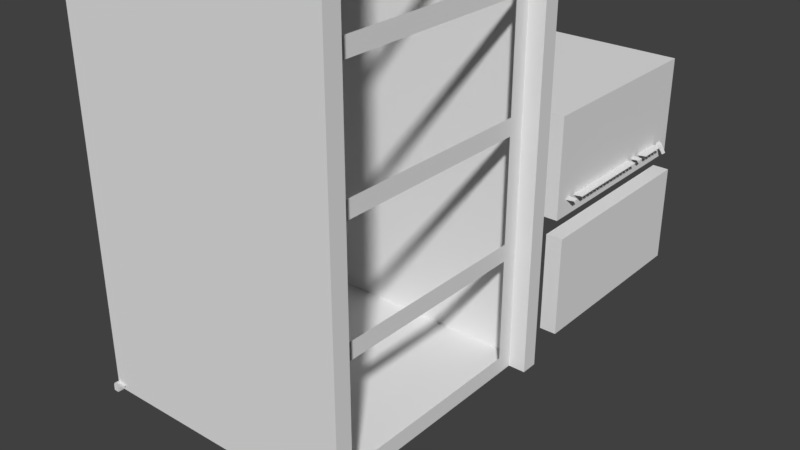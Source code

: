 # Source: mainframe.blend  (saved by Blender 2.79.0; exported with 4.5.12 LTS)
import bpy
from mathutils import Matrix  # noqa: F401  (used for matrix-valued properties, if any)

bpy.ops.wm.read_factory_settings(use_empty=True)
scene = bpy.context.scene
scene.name = 'Scene'

# ---- collections
col_collection_1 = bpy.data.collections.new('Collection 1'); scene.collection.children.link(col_collection_1)

# ---- materials (node trees are filled in below, after node groups)
mat_material = bpy.data.materials.new('Material')
mat_material.alpha_threshold = 0.0
mat_material.use_transparent_shadow = False
mat_material.roughness = 0.5
mat_material.line_color = (0.0, 0.0, 0.0, 1.0)

# ---- material node trees

# ---- world
world_world = bpy.data.worlds.new('World'); scene.world = world_world
world_world.color = (0.05088, 0.05088, 0.05088)
world_world.use_sun_shadow = False
world_world.sun_shadow_jitter_overblur = 0.0
world_world.cycles.sampling_method = 'MANUAL'

# ---- meshes
me_cube_003 = bpy.data.meshes.new('Cube.003')
me_cube_003.from_pydata([(-0.2217, 0.1789, -0.2636), (0.08487, 0.1789, -0.2636), (0.08487, -0.179, -0.2636), (-0.2217, -0.179, -0.2636), (0.08486, -0.179, 0.2318), (0.08486, 0.1789, 0.2318), (0.08486, 0.1789, 0.3291), (0.08486, -0.179, 0.3291), (0.613, 0.1365, 0.3291), (0.613, 0.1365, 0.2778), (0.613, -0.1363, 0.3291), (0.613, -0.1363, 0.2778), (-0.2217, 0.1789, 0.03255), (0.08469, 0.1789, 0.3291), (-0.2113, 0.1789, 0.1093), (-0.1807, 0.1789, 0.1808), (-0.132, 0.1789, 0.2422), (-0.06853, 0.1789, 0.2893), (0.005377, 0.1789, 0.319), (0.08469, -0.179, 0.3291), (-0.2217, -0.179, 0.03255), (0.005377, -0.179, 0.319), (-0.06853, -0.179, 0.2893), (-0.132, -0.179, 0.2422), (-0.1807, -0.179, 0.1808), (-0.2113, -0.179, 0.1093)], [], [(3, 0, 1, 2), (3, 2, 4, 7, 19, 21, 22, 23, 24, 25, 20), (5, 4, 2, 1), (13, 19, 7, 6), (9, 8, 10, 11), (5, 9, 11, 4), (7, 10, 8, 6), (4, 11, 10, 7), (5, 6, 8, 9), (0, 3, 20, 12), (12, 20, 25, 14), (14, 25, 24, 15), (15, 24, 23, 16), (16, 23, 22, 17), (17, 22, 21, 18), (18, 21, 19, 13), (12, 14, 15, 16, 17, 18, 13, 6, 5, 1, 0)])
_uv = me_cube_003.uv_layers.new(name='UVMap')
_uv.uv.foreach_set('vector', [1.0, 0.7188, 1.0, 0.8594, 0.8906, 0.8594, 0.8906, 0.7188, 0.007605, 0.7007, 0.05218, 0.5742, 0.2326, 0.6747, 0.2656, 0.7188, 0.2583, 0.7188, 0.232, 0.7254, 0.2058, 0.7312, 0.1828, 0.7342, 0.1598, 0.7335, 0.1352, 0.7291, 0.1072, 0.72, 0.6875, 0.8594, 0.6875, 0.7188, 0.8906, 0.7188, 0.8906, 0.8594, 0.2583, 0.8514, 0.2583, 0.7188, 0.2656, 0.7188, 0.2656, 0.8594, 0.4844, 0.8594, 0.4688, 0.8594, 0.4688, 0.7188, 0.4844, 0.7188, 0.6875, 0.8594, 0.4844, 0.8594, 0.4844, 0.7188, 0.6875, 0.7188, 0.2656, 0.7188, 0.4688, 0.7188, 0.4688, 0.8594, 0.2656, 0.8594, 0.2812, 0.6875, 0.4688, 0.6875, 0.4688, 0.7188, 0.2656, 0.7188, 0.2812, 0.8906, 0.2656, 0.8594, 0.4688, 0.8594, 0.4688, 0.8906, 6.519e-05, 0.8649, 0.007605, 0.7007, 0.1072, 0.72, 0.107, 0.8462, 0.107, 0.8462, 0.1072, 0.72, 0.1352, 0.7291, 0.1338, 0.8376, 0.1338, 0.8376, 0.1352, 0.7291, 0.1598, 0.7335, 0.158, 0.8335, 0.158, 0.8335, 0.1598, 0.7335, 0.1828, 0.7342, 0.1809, 0.8331, 0.1809, 0.8331, 0.1828, 0.7342, 0.2058, 0.7312, 0.2041, 0.8363, 0.2041, 0.8363, 0.2058, 0.7312, 0.232, 0.7254, 0.2309, 0.8447, 0.2309, 0.8447, 0.232, 0.7254, 0.2583, 0.7188, 0.2583, 0.8514, 0.107, 0.8462, 0.1338, 0.8376, 0.158, 0.8335, 0.1809, 0.8331, 0.2041, 0.8363, 0.2309, 0.8447, 0.2583, 0.8514, 0.2656, 0.8594, 0.2311, 0.8967, 0.04316, 0.9993, 6.519e-05, 0.8649])
me_cube_003.use_remesh_preserve_volume = False
me_cube_003.use_remesh_preserve_attributes = False
me_cube_003.use_mirror_vertex_groups = False
me_cube_003.update()
me_cube_002 = bpy.data.meshes.new('Cube.002')
me_cube_002.from_pydata([(-1.0, 1.01, 0.3974), (-0.6934, 1.01, 0.3974), (-0.6934, 0.6523, 0.3974), (-1.0, 0.6523, 0.3974), (-0.6934, 0.6523, 0.8928), (-0.6934, 1.01, 0.8928), (-0.6934, 1.01, 0.9901), (-0.6934, 0.6523, 0.9901), (-0.1652, 0.9678, 0.9901), (-0.1652, 0.9678, 0.9388), (-0.1652, 0.695, 0.9901), (-0.1652, 0.695, 0.9388), (-1.0, 1.01, 0.6936), (-0.6936, 1.01, 0.9901), (-0.9896, 1.01, 0.7703), (-0.9589, 1.01, 0.8418), (-0.9102, 1.01, 0.9032), (-0.8468, 1.01, 0.9504), (-0.7729, 1.01, 0.98), (-0.6936, 0.6523, 0.9901), (-1.0, 0.6523, 0.6936), (-0.7729, 0.6523, 0.98), (-0.8468, 0.6523, 0.9504), (-0.9102, 0.6523, 0.9032), (-0.9589, 0.6523, 0.8418), (-0.9896, 0.6523, 0.7703), (-1.0, 1.796, 0.3974), (-0.6934, 1.796, 0.3974), (-0.6934, 1.438, 0.3974), (-1.0, 1.438, 0.3974), (-0.6934, 1.438, 0.8928), (-0.6934, 1.796, 0.8928), (-0.6934, 1.796, 0.9901), (-0.6934, 1.438, 0.9901), (-0.1652, 1.753, 0.9901), (-0.1652, 1.753, 0.9388), (-0.1652, 1.481, 0.9901), (-0.1652, 1.481, 0.9388), (-1.0, 1.796, 0.6936), (-0.6936, 1.796, 0.9901), (-0.9896, 1.796, 0.7703), (-0.9589, 1.796, 0.8418), (-0.9102, 1.796, 0.9032), (-0.8468, 1.796, 0.9504), (-0.7729, 1.796, 0.98), (-0.6936, 1.438, 0.9901), (-1.0, 1.438, 0.6936), (-0.7729, 1.438, 0.98), (-0.8468, 1.438, 0.9504), (-0.9102, 1.438, 0.9032), (-0.9589, 1.438, 0.8418), (-0.9896, 1.438, 0.7703), (-1.0, 2.162, 0.3974), (-0.6934, 2.162, 0.3974), (-0.6934, 1.804, 0.3974), (-1.0, 1.804, 0.3974), (-0.6934, 1.804, 0.8928), (-0.6934, 2.162, 0.8928), (-0.6934, 2.162, 0.9901), (-0.6934, 1.804, 0.9901), (-0.1652, 2.12, 0.9901), (-0.1652, 2.12, 0.9388), (-0.1652, 1.847, 0.9901), (-0.1652, 1.847, 0.9388), (-1.0, 2.162, 0.6936), (-0.6936, 2.162, 0.9901), (-0.9896, 2.162, 0.7703), (-0.9589, 2.162, 0.8418), (-0.9102, 2.162, 0.9032), (-0.8468, 2.162, 0.9504), (-0.7729, 2.162, 0.98), (-0.6936, 1.804, 0.9901), (-1.0, 1.804, 0.6936), (-0.7729, 1.804, 0.98), (-0.8468, 1.804, 0.9504), (-0.9102, 1.804, 0.9032), (-0.9589, 1.804, 0.8418), (-0.9896, 1.804, 0.7703), (-1.0, 2.527, 0.3974), (-0.6934, 2.527, 0.3974), (-0.6934, 2.169, 0.3974), (-1.0, 2.169, 0.3974), (-0.6934, 2.169, 0.8928), (-0.6934, 2.527, 0.8928), (-0.6934, 2.527, 0.9901), (-0.6934, 2.169, 0.9901), (-0.1652, 2.484, 0.9901), (-0.1652, 2.484, 0.9388), (-0.1652, 2.211, 0.9901), (-0.1652, 2.211, 0.9388), (-1.0, 2.527, 0.6936), (-0.6936, 2.527, 0.9901), (-0.9896, 2.527, 0.7703), (-0.9589, 2.527, 0.8418), (-0.9102, 2.527, 0.9032), (-0.8468, 2.527, 0.9504), (-0.7729, 2.527, 0.98), (-0.6936, 2.169, 0.9901), (-1.0, 2.169, 0.6936), (-0.7729, 2.169, 0.98), (-0.8468, 2.169, 0.9504), (-0.9102, 2.169, 0.9032), (-0.9589, 2.169, 0.8418), (-0.9896, 2.169, 0.7703), (-1.0, 2.884, 0.3974), (-0.6934, 2.884, 0.3974), (-0.6934, 2.526, 0.3974), (-1.0, 2.526, 0.3974), (-0.6934, 2.526, 0.8928), (-0.6934, 2.884, 0.8928), (-0.6934, 2.884, 0.9901), (-0.6934, 2.526, 0.9901), (-0.1652, 2.842, 0.9901), (-0.1652, 2.842, 0.9388), (-0.1652, 2.569, 0.9901), (-0.1652, 2.569, 0.9388), (-1.0, 2.884, 0.6936), (-0.6936, 2.884, 0.9901), (-0.9896, 2.884, 0.7703), (-0.9589, 2.884, 0.8418), (-0.9102, 2.884, 0.9032), (-0.8468, 2.884, 0.9504), (-0.7729, 2.884, 0.98), (-0.6936, 2.526, 0.9901), (-1.0, 2.526, 0.6936), (-0.7729, 2.526, 0.98), (-0.8468, 2.526, 0.9504), (-0.9102, 2.526, 0.9032), (-0.9589, 2.526, 0.8418), (-0.9896, 2.526, 0.7703), (-1.0, 3.249, 0.3974), (-0.6934, 3.249, 0.3974), (-0.6934, 2.891, 0.3974), (-1.0, 2.891, 0.3974), (-0.6934, 2.891, 0.8928), (-0.6934, 3.249, 0.8928), (-0.6934, 3.249, 0.9901), (-0.6934, 2.891, 0.9901), (-0.1652, 3.206, 0.9901), (-0.1652, 3.206, 0.9388), (-0.1652, 2.933, 0.9901), (-0.1652, 2.933, 0.9388), (-1.0, 3.249, 0.6936), (-0.6936, 3.249, 0.9901), (-0.9896, 3.249, 0.7703), (-0.9589, 3.249, 0.8418), (-0.9102, 3.249, 0.9032), (-0.8468, 3.249, 0.9504), (-0.7729, 3.249, 0.98), (-0.6936, 2.891, 0.9901), (-1.0, 2.891, 0.6936), (-0.7729, 2.891, 0.98), (-0.8468, 2.891, 0.9504), (-0.9102, 2.891, 0.9032), (-0.9589, 2.891, 0.8418), (-0.9896, 2.891, 0.7703), (-1.0, 3.611, 0.3974), (-0.6934, 3.611, 0.3974), (-0.6934, 3.253, 0.3974), (-1.0, 3.253, 0.3974), (-0.6934, 3.253, 0.8928), (-0.6934, 3.611, 0.8928), (-0.6934, 3.611, 0.9901), (-0.6934, 3.253, 0.9901), (-0.1652, 3.568, 0.9901), (-0.1652, 3.568, 0.9388), (-0.1652, 3.296, 0.9901), (-0.1652, 3.296, 0.9388), (-1.0, 3.611, 0.6936), (-0.6936, 3.611, 0.9901), (-0.9896, 3.611, 0.7703), (-0.9589, 3.611, 0.8418), (-0.9102, 3.611, 0.9032), (-0.8468, 3.611, 0.9504), (-0.7729, 3.611, 0.98), (-0.6936, 3.253, 0.9901), (-1.0, 3.253, 0.6936), (-0.7729, 3.253, 0.98), (-0.8468, 3.253, 0.9504), (-0.9102, 3.253, 0.9032), (-0.9589, 3.253, 0.8418), (-0.9896, 3.253, 0.7703), (-1.0, 3.975, 0.3974), (-0.6934, 3.975, 0.3974), (-0.6934, 3.617, 0.3974), (-1.0, 3.617, 0.3974), (-0.6934, 3.617, 0.8928), (-0.6934, 3.975, 0.8928), (-0.6934, 3.975, 0.9901), (-0.6934, 3.617, 0.9901), (-0.1652, 3.933, 0.9901), (-0.1652, 3.933, 0.9388), (-0.1652, 3.66, 0.9901), (-0.1652, 3.66, 0.9388), (-1.0, 3.975, 0.6936), (-0.6936, 3.975, 0.9901), (-0.9896, 3.975, 0.7703), (-0.9589, 3.975, 0.8418), (-0.9102, 3.975, 0.9032), (-0.8468, 3.975, 0.9504), (-0.7729, 3.975, 0.98), (-0.6936, 3.617, 0.9901), (-1.0, 3.617, 0.6936), (-0.7729, 3.617, 0.98), (-0.8468, 3.617, 0.9504), (-0.9102, 3.617, 0.9032), (-0.9589, 3.617, 0.8418), (-0.9896, 3.617, 0.7703), (-1.0, 4.337, 0.3974), (-0.6934, 4.337, 0.3974), (-0.6934, 3.979, 0.3974), (-1.0, 3.979, 0.3974), (-0.6934, 3.979, 0.8928), (-0.6934, 4.337, 0.8928), (-0.6934, 4.337, 0.9901), (-0.6934, 3.979, 0.9901), (-0.1652, 4.295, 0.9901), (-0.1652, 4.295, 0.9388), (-0.1652, 4.022, 0.9901), (-0.1652, 4.022, 0.9388), (-1.0, 4.337, 0.6936), (-0.6936, 4.337, 0.9901), (-0.9896, 4.337, 0.7703), (-0.9589, 4.337, 0.8418), (-0.9102, 4.337, 0.9032), (-0.8468, 4.337, 0.9504), (-0.7729, 4.337, 0.98), (-0.6936, 3.979, 0.9901), (-1.0, 3.979, 0.6936), (-0.7729, 3.979, 0.98), (-0.8468, 3.979, 0.9504), (-0.9102, 3.979, 0.9032), (-0.9589, 3.979, 0.8418), (-0.9896, 3.979, 0.7703), (-1.0, 4.699, 0.3974), (-0.6934, 4.699, 0.3974), (-0.6934, 4.342, 0.3974), (-1.0, 4.342, 0.3974), (-0.6934, 4.342, 0.8928), (-0.6934, 4.699, 0.8928), (-0.6934, 4.699, 0.9901), (-0.6934, 4.342, 0.9901), (-0.1652, 4.657, 0.9901), (-0.1652, 4.657, 0.9388), (-0.1652, 4.384, 0.9901), (-0.1652, 4.384, 0.9388), (-1.0, 4.699, 0.6936), (-0.6936, 4.699, 0.9901), (-0.9896, 4.699, 0.7703), (-0.9589, 4.699, 0.8418), (-0.9102, 4.699, 0.9032), (-0.8468, 4.699, 0.9504), (-0.7729, 4.699, 0.98), (-0.6936, 4.342, 0.9901), (-1.0, 4.342, 0.6936), (-0.7729, 4.342, 0.98), (-0.8468, 4.342, 0.9504), (-0.9102, 4.342, 0.9032), (-0.9589, 4.342, 0.8418), (-0.9896, 4.342, 0.7703), (-1.0, 5.062, 0.3974), (-0.6934, 5.062, 0.3974), (-0.6934, 4.704, 0.3974), (-1.0, 4.704, 0.3974), (-0.6934, 4.704, 0.8928), (-0.6934, 5.062, 0.8928), (-0.6934, 5.062, 0.9901), (-0.6934, 4.704, 0.9901), (-0.1652, 5.019, 0.9901), (-0.1652, 5.019, 0.9388), (-0.1652, 4.746, 0.9901), (-0.1652, 4.746, 0.9388), (-1.0, 5.062, 0.6936), (-0.6936, 5.062, 0.9901), (-0.9896, 5.062, 0.7703), (-0.9589, 5.062, 0.8418), (-0.9102, 5.062, 0.9032), (-0.8468, 5.062, 0.9504), (-0.7729, 5.062, 0.98), (-0.6936, 4.704, 0.9901), (-1.0, 4.704, 0.6936), (-0.7729, 4.704, 0.98), (-0.8468, 4.704, 0.9504), (-0.9102, 4.704, 0.9032), (-0.9589, 4.704, 0.8418), (-0.9896, 4.704, 0.7703), (-1.0, 5.424, 0.3974), (-0.6934, 5.424, 0.3974), (-0.6934, 5.066, 0.3974), (-1.0, 5.066, 0.3974), (-0.6934, 5.066, 0.8928), (-0.6934, 5.424, 0.8928), (-0.6934, 5.424, 0.9901), (-0.6934, 5.066, 0.9901), (-0.1652, 5.381, 0.9901), (-0.1652, 5.381, 0.9388), (-0.1652, 5.108, 0.9901), (-0.1652, 5.108, 0.9388), (-1.0, 5.424, 0.6936), (-0.6936, 5.424, 0.9901), (-0.9896, 5.424, 0.7703), (-0.9589, 5.424, 0.8418), (-0.9102, 5.424, 0.9032), (-0.8468, 5.424, 0.9504), (-0.7729, 5.424, 0.98), (-0.6936, 5.066, 0.9901), (-1.0, 5.066, 0.6936), (-0.7729, 5.066, 0.98), (-0.8468, 5.066, 0.9504), (-0.9102, 5.066, 0.9032), (-0.9589, 5.066, 0.8418), (-0.9896, 5.066, 0.7703), (-1.0, 5.786, 0.3974), (-0.6934, 5.786, 0.3974), (-0.6934, 5.428, 0.3974), (-1.0, 5.428, 0.3974), (-0.6934, 5.428, 0.8928), (-0.6934, 5.786, 0.8928), (-0.6934, 5.786, 0.9901), (-0.6934, 5.428, 0.9901), (-0.1652, 5.743, 0.9901), (-0.1652, 5.743, 0.9388), (-0.1652, 5.471, 0.9901), (-0.1652, 5.471, 0.9388), (-1.0, 5.786, 0.6936), (-0.6936, 5.786, 0.9901), (-0.9896, 5.786, 0.7703), (-0.9589, 5.786, 0.8418), (-0.9102, 5.786, 0.9032), (-0.8468, 5.786, 0.9504), (-0.7729, 5.786, 0.98), (-0.6936, 5.428, 0.9901), (-1.0, 5.428, 0.6936), (-0.7729, 5.428, 0.98), (-0.8468, 5.428, 0.9504), (-0.9102, 5.428, 0.9032), (-0.9589, 5.428, 0.8418), (-0.9896, 5.428, 0.7703), (-1.0, 6.148, 0.3974), (-0.6934, 6.148, 0.3974), (-0.6934, 5.79, 0.3974), (-1.0, 5.79, 0.3974), (-0.6934, 5.79, 0.8928), (-0.6934, 6.148, 0.8928), (-0.6934, 6.148, 0.9901), (-0.6934, 5.79, 0.9901), (-0.1652, 6.105, 0.9901), (-0.1652, 6.105, 0.9388), (-0.1652, 5.833, 0.9901), (-0.1652, 5.833, 0.9388), (-1.0, 6.148, 0.6936), (-0.6936, 6.148, 0.9901), (-0.9896, 6.148, 0.7703), (-0.9589, 6.148, 0.8418), (-0.9102, 6.148, 0.9032), (-0.8468, 6.148, 0.9504), (-0.7729, 6.148, 0.98), (-0.6936, 5.79, 0.9901), (-1.0, 5.79, 0.6936), (-0.7729, 5.79, 0.98), (-0.8468, 5.79, 0.9504), (-0.9102, 5.79, 0.9032), (-0.9589, 5.79, 0.8418), (-0.9896, 5.79, 0.7703), (-1.0, 6.512, 0.3974), (-0.6934, 6.512, 0.3974), (-0.6934, 6.154, 0.3974), (-1.0, 6.154, 0.3974), (-0.6934, 6.154, 0.8928), (-0.6934, 6.512, 0.8928), (-0.6934, 6.512, 0.9901), (-0.6934, 6.154, 0.9901), (-0.1652, 6.47, 0.9901), (-0.1652, 6.47, 0.9388), (-0.1652, 6.197, 0.9901), (-0.1652, 6.197, 0.9388), (-1.0, 6.512, 0.6936), (-0.6936, 6.512, 0.9901), (-0.9896, 6.512, 0.7703), (-0.9589, 6.512, 0.8418), (-0.9102, 6.512, 0.9032), (-0.8468, 6.512, 0.9504), (-0.7729, 6.512, 0.98), (-0.6936, 6.154, 0.9901), (-1.0, 6.154, 0.6936), (-0.7729, 6.154, 0.98), (-0.8468, 6.154, 0.9504), (-0.9102, 6.154, 0.9032), (-0.9589, 6.154, 0.8418), (-0.9896, 6.154, 0.7703), (-1.0, 6.877, 0.3974), (-0.6934, 6.877, 0.3974), (-0.6934, 6.519, 0.3974), (-1.0, 6.519, 0.3974), (-0.6934, 6.519, 0.8928), (-0.6934, 6.877, 0.8928), (-0.6934, 6.877, 0.9901), (-0.6934, 6.519, 0.9901), (-0.1652, 6.834, 0.9901), (-0.1652, 6.834, 0.9388), (-0.1652, 6.561, 0.9901), (-0.1652, 6.561, 0.9388), (-1.0, 6.877, 0.6936), (-0.6936, 6.877, 0.9901), (-0.9896, 6.877, 0.7703), (-0.9589, 6.877, 0.8418), (-0.9102, 6.877, 0.9032), (-0.8468, 6.877, 0.9504), (-0.7729, 6.877, 0.98), (-0.6936, 6.519, 0.9901), (-1.0, 6.519, 0.6936), (-0.7729, 6.519, 0.98), (-0.8468, 6.519, 0.9504), (-0.9102, 6.519, 0.9032), (-0.9589, 6.519, 0.8418), (-0.9896, 6.519, 0.7703), (-1.0, 7.239, 0.3974), (-0.6934, 7.239, 0.3974), (-0.6934, 6.881, 0.3974), (-1.0, 6.881, 0.3974), (-0.6934, 6.881, 0.8928), (-0.6934, 7.239, 0.8928), (-0.6934, 7.239, 0.9901), (-0.6934, 6.881, 0.9901), (-0.1652, 7.196, 0.9901), (-0.1652, 7.196, 0.9388), (-0.1652, 6.924, 0.9901), (-0.1652, 6.924, 0.9388), (-1.0, 7.239, 0.6936), (-0.6936, 7.239, 0.9901), (-0.9896, 7.239, 0.7703), (-0.9589, 7.239, 0.8418), (-0.9102, 7.239, 0.9032), (-0.8468, 7.239, 0.9504), (-0.7729, 7.239, 0.98), (-0.6936, 6.881, 0.9901), (-1.0, 6.881, 0.6936), (-0.7729, 6.881, 0.98), (-0.8468, 6.881, 0.9504), (-0.9102, 6.881, 0.9032), (-0.9589, 6.881, 0.8418), (-0.9896, 6.881, 0.7703), (-1.0, 8.023, 0.3974), (-0.6934, 8.023, 0.3974), (-0.6934, 7.665, 0.3974), (-1.0, 7.665, 0.3974), (-0.6934, 7.665, 0.8928), (-0.6934, 8.023, 0.8928), (-0.6934, 8.023, 0.9901), (-0.6934, 7.665, 0.9901), (-0.1652, 7.981, 0.9901), (-0.1652, 7.981, 0.9388), (-0.1652, 7.708, 0.9901), (-0.1652, 7.708, 0.9388), (-1.0, 8.023, 0.6936), (-0.6936, 8.023, 0.9901), (-0.9896, 8.023, 0.7703), (-0.9589, 8.023, 0.8418), (-0.9102, 8.023, 0.9032), (-0.8468, 8.023, 0.9504), (-0.7729, 8.023, 0.98), (-0.6936, 7.665, 0.9901), (-1.0, 7.665, 0.6936), (-0.7729, 7.665, 0.98), (-0.8468, 7.665, 0.9504), (-0.9102, 7.665, 0.9032), (-0.9589, 7.665, 0.8418), (-0.9896, 7.665, 0.7703), (-1.0, 8.81, 0.3974), (-0.6934, 8.81, 0.3974), (-0.6934, 8.452, 0.3974), (-1.0, 8.452, 0.3974), (-0.6934, 8.452, 0.8928), (-0.6934, 8.81, 0.8928), (-0.6934, 8.81, 0.9901), (-0.6934, 8.452, 0.9901), (-0.1652, 8.768, 0.9901), (-0.1652, 8.768, 0.9388), (-0.1652, 8.495, 0.9901), (-0.1652, 8.495, 0.9388), (-1.0, 8.81, 0.6936), (-0.6936, 8.81, 0.9901), (-0.9896, 8.81, 0.7703), (-0.9589, 8.81, 0.8418), (-0.9102, 8.81, 0.9032), (-0.8468, 8.81, 0.9504), (-0.7729, 8.81, 0.98), (-0.6936, 8.452, 0.9901), (-1.0, 8.452, 0.6936), (-0.7729, 8.452, 0.98), (-0.8468, 8.452, 0.9504), (-0.9102, 8.452, 0.9032), (-0.9589, 8.452, 0.8418), (-0.9896, 8.452, 0.7703), (-1.0, 9.174, 0.3974), (-0.6934, 9.174, 0.3974), (-0.6934, 8.817, 0.3974), (-1.0, 8.817, 0.3974), (-0.6934, 8.817, 0.8928), (-0.6934, 9.174, 0.8928), (-0.6934, 9.174, 0.9901), (-0.6934, 8.817, 0.9901), (-0.1652, 9.132, 0.9901), (-0.1652, 9.132, 0.9388), (-0.1652, 8.859, 0.9901), (-0.1652, 8.859, 0.9388), (-1.0, 9.174, 0.6936), (-0.6936, 9.174, 0.9901), (-0.9896, 9.174, 0.7703), (-0.9589, 9.174, 0.8418), (-0.9102, 9.174, 0.9032), (-0.8468, 9.174, 0.9504), (-0.7729, 9.174, 0.98), (-0.6936, 8.817, 0.9901), (-1.0, 8.817, 0.6936), (-0.7729, 8.817, 0.98), (-0.8468, 8.817, 0.9504), (-0.9102, 8.817, 0.9032), (-0.9589, 8.817, 0.8418), (-0.9896, 8.817, 0.7703), (-1.0, 9.539, 0.3974), (-0.6934, 9.539, 0.3974), (-0.6934, 9.181, 0.3974), (-1.0, 9.181, 0.3974), (-0.6934, 9.181, 0.8928), (-0.6934, 9.539, 0.8928), (-0.6934, 9.539, 0.9901), (-0.6934, 9.181, 0.9901), (-0.1652, 9.496, 0.9901), (-0.1652, 9.496, 0.9388), (-0.1652, 9.224, 0.9901), (-0.1652, 9.224, 0.9388), (-1.0, 9.539, 0.6936), (-0.6936, 9.539, 0.9901), (-0.9896, 9.539, 0.7703), (-0.9589, 9.539, 0.8418), (-0.9102, 9.539, 0.9032), (-0.8468, 9.539, 0.9504), (-0.7729, 9.539, 0.98), (-0.6936, 9.181, 0.9901), (-1.0, 9.181, 0.6936), (-0.7729, 9.181, 0.98), (-0.8468, 9.181, 0.9504), (-0.9102, 9.181, 0.9032), (-0.9589, 9.181, 0.8418), (-0.9896, 9.181, 0.7703), (-1.0, 9.903, 0.3974), (-0.6934, 9.903, 0.3974), (-0.6934, 9.545, 0.3974), (-1.0, 9.545, 0.3974), (-0.6934, 9.545, 0.8928), (-0.6934, 9.903, 0.8928), (-0.6934, 9.903, 0.9901), (-0.6934, 9.545, 0.9901), (-0.1652, 9.861, 0.9901), (-0.1652, 9.861, 0.9388), (-0.1652, 9.588, 0.9901), (-0.1652, 9.588, 0.9388), (-1.0, 9.903, 0.6936), (-0.6936, 9.903, 0.9901), (-0.9896, 9.903, 0.7703), (-0.9589, 9.903, 0.8418), (-0.9102, 9.903, 0.9032), (-0.8468, 9.903, 0.9504), (-0.7729, 9.903, 0.98), (-0.6936, 9.545, 0.9901), (-1.0, 9.545, 0.6936), (-0.7729, 9.545, 0.98), (-0.8468, 9.545, 0.9504), (-0.9102, 9.545, 0.9032), (-0.9589, 9.545, 0.8418), (-0.9896, 9.545, 0.7703), (-1.0, 10.26, 0.3974), (-0.6934, 10.26, 0.3974), (-0.6934, 9.905, 0.3974), (-1.0, 9.905, 0.3974), (-0.6934, 9.905, 0.8928), (-0.6934, 10.26, 0.8928), (-0.6934, 10.26, 0.9901), (-0.6934, 9.905, 0.9901), (-0.1652, 10.22, 0.9901), (-0.1652, 10.22, 0.9388), (-0.1652, 9.948, 0.9901), (-0.1652, 9.948, 0.9388), (-1.0, 10.26, 0.6936), (-0.6936, 10.26, 0.9901), (-0.9896, 10.26, 0.7703), (-0.9589, 10.26, 0.8418), (-0.9102, 10.26, 0.9032), (-0.8468, 10.26, 0.9504), (-0.7729, 10.26, 0.98), (-0.6936, 9.905, 0.9901), (-1.0, 9.905, 0.6936), (-0.7729, 9.905, 0.98), (-0.8468, 9.905, 0.9504), (-0.9102, 9.905, 0.9032), (-0.9589, 9.905, 0.8418), (-0.9896, 9.905, 0.7703), (-1.151, 11.04, 0.7421), (-0.9895, 11.04, 0.4818), (-0.9895, 10.69, 0.4818), (-1.151, 10.69, 0.7421), (-0.5689, 10.69, 0.7435), (-0.5689, 11.04, 0.7435), (-0.4863, 11.04, 0.7949), (-0.4863, 10.69, 0.7949), (-0.2073, 11.0, 0.3464), (-0.2508, 11.0, 0.3193), (-0.2073, 10.73, 0.3464), (-0.2508, 10.73, 0.3193), (-0.9, 11.04, 0.8986), (-0.4864, 11.04, 0.795), (-0.8293, 11.04, 0.9303), (-0.7525, 11.04, 0.942), (-0.6746, 11.04, 0.9331), (-0.6011, 11.04, 0.9041), (-0.5369, 11.04, 0.857), (-0.4864, 10.69, 0.795), (-0.9, 10.69, 0.8986), (-0.5369, 10.69, 0.857), (-0.6011, 10.69, 0.9041), (-0.6746, 10.69, 0.9331), (-0.7525, 10.69, 0.942), (-0.8293, 10.69, 0.9303)], [], [(3, 0, 1, 2), (3, 2, 4, 7, 19, 21, 22, 23, 24, 25, 20), (5, 4, 2, 1), (13, 19, 7, 6), (9, 8, 10, 11), (5, 9, 11, 4), (7, 10, 8, 6), (4, 11, 10, 7), (5, 6, 8, 9), (0, 3, 20, 12), (12, 20, 25, 14), (14, 25, 24, 15), (15, 24, 23, 16), (16, 23, 22, 17), (17, 22, 21, 18), (18, 21, 19, 13), (12, 14, 15, 16, 17, 18, 13, 6, 5, 1, 0), (29, 26, 27, 28), (29, 28, 30, 33, 45, 47, 48, 49, 50, 51, 46), (31, 30, 28, 27), (39, 45, 33, 32), (35, 34, 36, 37), (31, 35, 37, 30), (33, 36, 34, 32), (30, 37, 36, 33), (31, 32, 34, 35), (26, 29, 46, 38), (38, 46, 51, 40), (40, 51, 50, 41), (41, 50, 49, 42), (42, 49, 48, 43), (43, 48, 47, 44), (44, 47, 45, 39), (38, 40, 41, 42, 43, 44, 39, 32, 31, 27, 26), (55, 52, 53, 54), (55, 54, 56, 59, 71, 73, 74, 75, 76, 77, 72), (57, 56, 54, 53), (65, 71, 59, 58), (61, 60, 62, 63), (57, 61, 63, 56), (59, 62, 60, 58), (56, 63, 62, 59), (57, 58, 60, 61), (52, 55, 72, 64), (64, 72, 77, 66), (66, 77, 76, 67), (67, 76, 75, 68), (68, 75, 74, 69), (69, 74, 73, 70), (70, 73, 71, 65), (64, 66, 67, 68, 69, 70, 65, 58, 57, 53, 52), (81, 78, 79, 80), (81, 80, 82, 85, 97, 99, 100, 101, 102, 103, 98), (83, 82, 80, 79), (91, 97, 85, 84), (87, 86, 88, 89), (83, 87, 89, 82), (85, 88, 86, 84), (82, 89, 88, 85), (83, 84, 86, 87), (78, 81, 98, 90), (90, 98, 103, 92), (92, 103, 102, 93), (93, 102, 101, 94), (94, 101, 100, 95), (95, 100, 99, 96), (96, 99, 97, 91), (90, 92, 93, 94, 95, 96, 91, 84, 83, 79, 78), (107, 104, 105, 106), (107, 106, 108, 111, 123, 125, 126, 127, 128, 129, 124), (109, 108, 106, 105), (117, 123, 111, 110), (113, 112, 114, 115), (109, 113, 115, 108), (111, 114, 112, 110), (108, 115, 114, 111), (109, 110, 112, 113), (104, 107, 124, 116), (116, 124, 129, 118), (118, 129, 128, 119), (119, 128, 127, 120), (120, 127, 126, 121), (121, 126, 125, 122), (122, 125, 123, 117), (116, 118, 119, 120, 121, 122, 117, 110, 109, 105, 104), (133, 130, 131, 132), (133, 132, 134, 137, 149, 151, 152, 153, 154, 155, 150), (135, 134, 132, 131), (143, 149, 137, 136), (139, 138, 140, 141), (135, 139, 141, 134), (137, 140, 138, 136), (134, 141, 140, 137), (135, 136, 138, 139), (130, 133, 150, 142), (142, 150, 155, 144), (144, 155, 154, 145), (145, 154, 153, 146), (146, 153, 152, 147), (147, 152, 151, 148), (148, 151, 149, 143), (142, 144, 145, 146, 147, 148, 143, 136, 135, 131, 130), (159, 156, 157, 158), (159, 158, 160, 163, 175, 177, 178, 179, 180, 181, 176), (161, 160, 158, 157), (169, 175, 163, 162), (165, 164, 166, 167), (161, 165, 167, 160), (163, 166, 164, 162), (160, 167, 166, 163), (161, 162, 164, 165), (156, 159, 176, 168), (168, 176, 181, 170), (170, 181, 180, 171), (171, 180, 179, 172), (172, 179, 178, 173), (173, 178, 177, 174), (174, 177, 175, 169), (168, 170, 171, 172, 173, 174, 169, 162, 161, 157, 156), (185, 182, 183, 184), (185, 184, 186, 189, 201, 203, 204, 205, 206, 207, 202), (187, 186, 184, 183), (195, 201, 189, 188), (191, 190, 192, 193), (187, 191, 193, 186), (189, 192, 190, 188), (186, 193, 192, 189), (187, 188, 190, 191), (182, 185, 202, 194), (194, 202, 207, 196), (196, 207, 206, 197), (197, 206, 205, 198), (198, 205, 204, 199), (199, 204, 203, 200), (200, 203, 201, 195), (194, 196, 197, 198, 199, 200, 195, 188, 187, 183, 182), (211, 208, 209, 210), (211, 210, 212, 215, 227, 229, 230, 231, 232, 233, 228), (213, 212, 210, 209), (221, 227, 215, 214), (217, 216, 218, 219), (213, 217, 219, 212), (215, 218, 216, 214), (212, 219, 218, 215), (213, 214, 216, 217), (208, 211, 228, 220), (220, 228, 233, 222), (222, 233, 232, 223), (223, 232, 231, 224), (224, 231, 230, 225), (225, 230, 229, 226), (226, 229, 227, 221), (220, 222, 223, 224, 225, 226, 221, 214, 213, 209, 208), (237, 234, 235, 236), (237, 236, 238, 241, 253, 255, 256, 257, 258, 259, 254), (239, 238, 236, 235), (247, 253, 241, 240), (243, 242, 244, 245), (239, 243, 245, 238), (241, 244, 242, 240), (238, 245, 244, 241), (239, 240, 242, 243), (234, 237, 254, 246), (246, 254, 259, 248), (248, 259, 258, 249), (249, 258, 257, 250), (250, 257, 256, 251), (251, 256, 255, 252), (252, 255, 253, 247), (246, 248, 249, 250, 251, 252, 247, 240, 239, 235, 234), (263, 260, 261, 262), (263, 262, 264, 267, 279, 281, 282, 283, 284, 285, 280), (265, 264, 262, 261), (273, 279, 267, 266), (269, 268, 270, 271), (265, 269, 271, 264), (267, 270, 268, 266), (264, 271, 270, 267), (265, 266, 268, 269), (260, 263, 280, 272), (272, 280, 285, 274), (274, 285, 284, 275), (275, 284, 283, 276), (276, 283, 282, 277), (277, 282, 281, 278), (278, 281, 279, 273), (272, 274, 275, 276, 277, 278, 273, 266, 265, 261, 260), (289, 286, 287, 288), (289, 288, 290, 293, 305, 307, 308, 309, 310, 311, 306), (291, 290, 288, 287), (299, 305, 293, 292), (295, 294, 296, 297), (291, 295, 297, 290), (293, 296, 294, 292), (290, 297, 296, 293), (291, 292, 294, 295), (286, 289, 306, 298), (298, 306, 311, 300), (300, 311, 310, 301), (301, 310, 309, 302), (302, 309, 308, 303), (303, 308, 307, 304), (304, 307, 305, 299), (298, 300, 301, 302, 303, 304, 299, 292, 291, 287, 286), (315, 312, 313, 314), (315, 314, 316, 319, 331, 333, 334, 335, 336, 337, 332), (317, 316, 314, 313), (325, 331, 319, 318), (321, 320, 322, 323), (317, 321, 323, 316), (319, 322, 320, 318), (316, 323, 322, 319), (317, 318, 320, 321), (312, 315, 332, 324), (324, 332, 337, 326), (326, 337, 336, 327), (327, 336, 335, 328), (328, 335, 334, 329), (329, 334, 333, 330), (330, 333, 331, 325), (324, 326, 327, 328, 329, 330, 325, 318, 317, 313, 312), (341, 338, 339, 340), (341, 340, 342, 345, 357, 359, 360, 361, 362, 363, 358), (343, 342, 340, 339), (351, 357, 345, 344), (347, 346, 348, 349), (343, 347, 349, 342), (345, 348, 346, 344), (342, 349, 348, 345), (343, 344, 346, 347), (338, 341, 358, 350), (350, 358, 363, 352), (352, 363, 362, 353), (353, 362, 361, 354), (354, 361, 360, 355), (355, 360, 359, 356), (356, 359, 357, 351), (350, 352, 353, 354, 355, 356, 351, 344, 343, 339, 338), (367, 364, 365, 366), (367, 366, 368, 371, 383, 385, 386, 387, 388, 389, 384), (369, 368, 366, 365), (377, 383, 371, 370), (373, 372, 374, 375), (369, 373, 375, 368), (371, 374, 372, 370), (368, 375, 374, 371), (369, 370, 372, 373), (364, 367, 384, 376), (376, 384, 389, 378), (378, 389, 388, 379), (379, 388, 387, 380), (380, 387, 386, 381), (381, 386, 385, 382), (382, 385, 383, 377), (376, 378, 379, 380, 381, 382, 377, 370, 369, 365, 364), (393, 390, 391, 392), (393, 392, 394, 397, 409, 411, 412, 413, 414, 415, 410), (395, 394, 392, 391), (403, 409, 397, 396), (399, 398, 400, 401), (395, 399, 401, 394), (397, 400, 398, 396), (394, 401, 400, 397), (395, 396, 398, 399), (390, 393, 410, 402), (402, 410, 415, 404), (404, 415, 414, 405), (405, 414, 413, 406), (406, 413, 412, 407), (407, 412, 411, 408), (408, 411, 409, 403), (402, 404, 405, 406, 407, 408, 403, 396, 395, 391, 390), (419, 416, 417, 418), (419, 418, 420, 423, 435, 437, 438, 439, 440, 441, 436), (421, 420, 418, 417), (429, 435, 423, 422), (425, 424, 426, 427), (421, 425, 427, 420), (423, 426, 424, 422), (420, 427, 426, 423), (421, 422, 424, 425), (416, 419, 436, 428), (428, 436, 441, 430), (430, 441, 440, 431), (431, 440, 439, 432), (432, 439, 438, 433), (433, 438, 437, 434), (434, 437, 435, 429), (428, 430, 431, 432, 433, 434, 429, 422, 421, 417, 416), (445, 442, 443, 444), (445, 444, 446, 449, 461, 463, 464, 465, 466, 467, 462), (447, 446, 444, 443), (455, 461, 449, 448), (451, 450, 452, 453), (447, 451, 453, 446), (449, 452, 450, 448), (446, 453, 452, 449), (447, 448, 450, 451), (442, 445, 462, 454), (454, 462, 467, 456), (456, 467, 466, 457), (457, 466, 465, 458), (458, 465, 464, 459), (459, 464, 463, 460), (460, 463, 461, 455), (454, 456, 457, 458, 459, 460, 455, 448, 447, 443, 442), (471, 468, 469, 470), (471, 470, 472, 475, 487, 489, 490, 491, 492, 493, 488), (473, 472, 470, 469), (481, 487, 475, 474), (477, 476, 478, 479), (473, 477, 479, 472), (475, 478, 476, 474), (472, 479, 478, 475), (473, 474, 476, 477), (468, 471, 488, 480), (480, 488, 493, 482), (482, 493, 492, 483), (483, 492, 491, 484), (484, 491, 490, 485), (485, 490, 489, 486), (486, 489, 487, 481), (480, 482, 483, 484, 485, 486, 481, 474, 473, 469, 468), (497, 494, 495, 496), (497, 496, 498, 501, 513, 515, 516, 517, 518, 519, 514), (499, 498, 496, 495), (507, 513, 501, 500), (503, 502, 504, 505), (499, 503, 505, 498), (501, 504, 502, 500), (498, 505, 504, 501), (499, 500, 502, 503), (494, 497, 514, 506), (506, 514, 519, 508), (508, 519, 518, 509), (509, 518, 517, 510), (510, 517, 516, 511), (511, 516, 515, 512), (512, 515, 513, 507), (506, 508, 509, 510, 511, 512, 507, 500, 499, 495, 494), (523, 520, 521, 522), (523, 522, 524, 527, 539, 541, 542, 543, 544, 545, 540), (525, 524, 522, 521), (533, 539, 527, 526), (529, 528, 530, 531), (525, 529, 531, 524), (527, 530, 528, 526), (524, 531, 530, 527), (525, 526, 528, 529), (520, 523, 540, 532), (532, 540, 545, 534), (534, 545, 544, 535), (535, 544, 543, 536), (536, 543, 542, 537), (537, 542, 541, 538), (538, 541, 539, 533), (532, 534, 535, 536, 537, 538, 533, 526, 525, 521, 520), (549, 546, 547, 548), (549, 548, 550, 553, 565, 567, 568, 569, 570, 571, 566), (551, 550, 548, 547), (559, 565, 553, 552), (555, 554, 556, 557), (551, 555, 557, 550), (553, 556, 554, 552), (550, 557, 556, 553), (551, 552, 554, 555), (546, 549, 566, 558), (558, 566, 571, 560), (560, 571, 570, 561), (561, 570, 569, 562), (562, 569, 568, 563), (563, 568, 567, 564), (564, 567, 565, 559), (558, 560, 561, 562, 563, 564, 559, 552, 551, 547, 546), (575, 572, 573, 574), (575, 574, 576, 579, 591, 593, 594, 595, 596, 597, 592), (577, 576, 574, 573), (585, 591, 579, 578), (581, 580, 582, 583), (577, 581, 583, 576), (579, 582, 580, 578), (576, 583, 582, 579), (577, 578, 580, 581), (572, 575, 592, 584), (584, 592, 597, 586), (586, 597, 596, 587), (587, 596, 595, 588), (588, 595, 594, 589), (589, 594, 593, 590), (590, 593, 591, 585), (584, 586, 587, 588, 589, 590, 585, 578, 577, 573, 572), (601, 598, 599, 600), (601, 600, 602, 605, 617, 619, 620, 621, 622, 623, 618), (603, 602, 600, 599), (611, 617, 605, 604), (607, 606, 608, 609), (603, 607, 609, 602), (605, 608, 606, 604), (602, 609, 608, 605), (603, 604, 606, 607), (598, 601, 618, 610), (610, 618, 623, 612), (612, 623, 622, 613), (613, 622, 621, 614), (614, 621, 620, 615), (615, 620, 619, 616), (616, 619, 617, 611), (610, 612, 613, 614, 615, 616, 611, 604, 603, 599, 598)])
_uv = me_cube_002.uv_layers.new(name='UVMap')
_uv.uv.foreach_set('vector', [1.0, 0.7188, 1.0, 0.8594, 0.8906, 0.8594, 0.8906, 0.7188, 0.007605, 0.7007, 0.05218, 0.5742, 0.2326, 0.6747, 0.2656, 0.7188, 0.2583, 0.7188, 0.232, 0.7254, 0.2058, 0.7312, 0.1828, 0.7342, 0.1598, 0.7335, 0.1352, 0.7291, 0.1072, 0.72, 0.6875, 0.8594, 0.6875, 0.7188, 0.8906, 0.7188, 0.8906, 0.8594, 0.2583, 0.8514, 0.2583, 0.7188, 0.2656, 0.7188, 0.2656, 0.8594, 0.4844, 0.8594, 0.4688, 0.8594, 0.4688, 0.7188, 0.4844, 0.7188, 0.6875, 0.8594, 0.4844, 0.8594, 0.4844, 0.7188, 0.6875, 0.7188, 0.2656, 0.7188, 0.4688, 0.7188, 0.4688, 0.8594, 0.2656, 0.8594, 0.2812, 0.6875, 0.4688, 0.6875, 0.4688, 0.7188, 0.2656, 0.7188, 0.2812, 0.8906, 0.2656, 0.8594, 0.4688, 0.8594, 0.4688, 0.8906, 6.519e-05, 0.8649, 0.007605, 0.7007, 0.1072, 0.72, 0.107, 0.8462, 0.107, 0.8462, 0.1072, 0.72, 0.1352, 0.7291, 0.1338, 0.8376, 0.1338, 0.8376, 0.1352, 0.7291, 0.1598, 0.7335, 0.158, 0.8335, 0.158, 0.8335, 0.1598, 0.7335, 0.1828, 0.7342, 0.1809, 0.8331, 0.1809, 0.8331, 0.1828, 0.7342, 0.2058, 0.7312, 0.2041, 0.8363, 0.2041, 0.8363, 0.2058, 0.7312, 0.232, 0.7254, 0.2309, 0.8447, 0.2309, 0.8447, 0.232, 0.7254, 0.2583, 0.7188, 0.2583, 0.8514, 0.107, 0.8462, 0.1338, 0.8376, 0.158, 0.8335, 0.1809, 0.8331, 0.2041, 0.8363, 0.2309, 0.8447, 0.2583, 0.8514, 0.2656, 0.8594, 0.2311, 0.8967, 0.04316, 0.9993, 6.519e-05, 0.8649, 1.0, 0.7188, 1.0, 0.8594, 0.8906, 0.8594, 0.8906, 0.7188, 0.007605, 0.7007, 0.05218, 0.5742, 0.2326, 0.6747, 0.2656, 0.7188, 0.2583, 0.7188, 0.232, 0.7254, 0.2058, 0.7312, 0.1828, 0.7342, 0.1598, 0.7335, 0.1352, 0.7291, 0.1072, 0.72, 0.6875, 0.8594, 0.6875, 0.7188, 0.8906, 0.7188, 0.8906, 0.8594, 0.2583, 0.8514, 0.2583, 0.7188, 0.2656, 0.7188, 0.2656, 0.8594, 0.4844, 0.8594, 0.4688, 0.8594, 0.4688, 0.7188, 0.4844, 0.7188, 0.6875, 0.8594, 0.4844, 0.8594, 0.4844, 0.7188, 0.6875, 0.7188, 0.2656, 0.7188, 0.4688, 0.7188, 0.4688, 0.8594, 0.2656, 0.8594, 0.2812, 0.6875, 0.4688, 0.6875, 0.4688, 0.7188, 0.2656, 0.7188, 0.2812, 0.8906, 0.2656, 0.8594, 0.4688, 0.8594, 0.4688, 0.8906, 6.519e-05, 0.8649, 0.007605, 0.7007, 0.1072, 0.72, 0.107, 0.8462, 0.107, 0.8462, 0.1072, 0.72, 0.1352, 0.7291, 0.1338, 0.8376, 0.1338, 0.8376, 0.1352, 0.7291, 0.1598, 0.7335, 0.158, 0.8335, 0.158, 0.8335, 0.1598, 0.7335, 0.1828, 0.7342, 0.1809, 0.8331, 0.1809, 0.8331, 0.1828, 0.7342, 0.2058, 0.7312, 0.2041, 0.8363, 0.2041, 0.8363, 0.2058, 0.7312, 0.232, 0.7254, 0.2309, 0.8447, 0.2309, 0.8447, 0.232, 0.7254, 0.2583, 0.7188, 0.2583, 0.8514, 0.107, 0.8462, 0.1338, 0.8376, 0.158, 0.8335, 0.1809, 0.8331, 0.2041, 0.8363, 0.2309, 0.8447, 0.2583, 0.8514, 0.2656, 0.8594, 0.2311, 0.8967, 0.04316, 0.9993, 6.519e-05, 0.8649, 1.0, 0.7188, 1.0, 0.8594, 0.8906, 0.8594, 0.8906, 0.7188, 0.007605, 0.7007, 0.05218, 0.5742, 0.2326, 0.6747, 0.2656, 0.7188, 0.2583, 0.7188, 0.232, 0.7254, 0.2058, 0.7312, 0.1828, 0.7342, 0.1598, 0.7335, 0.1352, 0.7291, 0.1072, 0.72, 0.6875, 0.8594, 0.6875, 0.7188, 0.8906, 0.7188, 0.8906, 0.8594, 0.2583, 0.8514, 0.2583, 0.7188, 0.2656, 0.7188, 0.2656, 0.8594, 0.4844, 0.8594, 0.4688, 0.8594, 0.4688, 0.7188, 0.4844, 0.7188, 0.6875, 0.8594, 0.4844, 0.8594, 0.4844, 0.7188, 0.6875, 0.7188, 0.2656, 0.7188, 0.4688, 0.7188, 0.4688, 0.8594, 0.2656, 0.8594, 0.2812, 0.6875, 0.4688, 0.6875, 0.4688, 0.7188, 0.2656, 0.7188, 0.2812, 0.8906, 0.2656, 0.8594, 0.4688, 0.8594, 0.4688, 0.8906, 6.519e-05, 0.8649, 0.007605, 0.7007, 0.1072, 0.72, 0.107, 0.8462, 0.107, 0.8462, 0.1072, 0.72, 0.1352, 0.7291, 0.1338, 0.8376, 0.1338, 0.8376, 0.1352, 0.7291, 0.1598, 0.7335, 0.158, 0.8335, 0.158, 0.8335, 0.1598, 0.7335, 0.1828, 0.7342, 0.1809, 0.8331, 0.1809, 0.8331, 0.1828, 0.7342, 0.2058, 0.7312, 0.2041, 0.8363, 0.2041, 0.8363, 0.2058, 0.7312, 0.232, 0.7254, 0.2309, 0.8447, 0.2309, 0.8447, 0.232, 0.7254, 0.2583, 0.7188, 0.2583, 0.8514, 0.107, 0.8462, 0.1338, 0.8376, 0.158, 0.8335, 0.1809, 0.8331, 0.2041, 0.8363, 0.2309, 0.8447, 0.2583, 0.8514, 0.2656, 0.8594, 0.2311, 0.8967, 0.04316, 0.9993, 6.519e-05, 0.8649, 1.0, 0.7188, 1.0, 0.8594, 0.8906, 0.8594, 0.8906, 0.7188, 0.007605, 0.7007, 0.05218, 0.5742, 0.2326, 0.6747, 0.2656, 0.7188, 0.2583, 0.7188, 0.232, 0.7254, 0.2058, 0.7312, 0.1828, 0.7342, 0.1598, 0.7335, 0.1352, 0.7291, 0.1072, 0.72, 0.6875, 0.8594, 0.6875, 0.7188, 0.8906, 0.7188, 0.8906, 0.8594, 0.2583, 0.8514, 0.2583, 0.7188, 0.2656, 0.7188, 0.2656, 0.8594, 0.4844, 0.8594, 0.4688, 0.8594, 0.4688, 0.7188, 0.4844, 0.7188, 0.6875, 0.8594, 0.4844, 0.8594, 0.4844, 0.7188, 0.6875, 0.7188, 0.2656, 0.7188, 0.4688, 0.7188, 0.4688, 0.8594, 0.2656, 0.8594, 0.2812, 0.6875, 0.4688, 0.6875, 0.4688, 0.7188, 0.2656, 0.7188, 0.2812, 0.8906, 0.2656, 0.8594, 0.4688, 0.8594, 0.4688, 0.8906, 6.519e-05, 0.8649, 0.007605, 0.7007, 0.1072, 0.72, 0.107, 0.8462, 0.107, 0.8462, 0.1072, 0.72, 0.1352, 0.7291, 0.1338, 0.8376, 0.1338, 0.8376, 0.1352, 0.7291, 0.1598, 0.7335, 0.158, 0.8335, 0.158, 0.8335, 0.1598, 0.7335, 0.1828, 0.7342, 0.1809, 0.8331, 0.1809, 0.8331, 0.1828, 0.7342, 0.2058, 0.7312, 0.2041, 0.8363, 0.2041, 0.8363, 0.2058, 0.7312, 0.232, 0.7254, 0.2309, 0.8447, 0.2309, 0.8447, 0.232, 0.7254, 0.2583, 0.7188, 0.2583, 0.8514, 0.107, 0.8462, 0.1338, 0.8376, 0.158, 0.8335, 0.1809, 0.8331, 0.2041, 0.8363, 0.2309, 0.8447, 0.2583, 0.8514, 0.2656, 0.8594, 0.2311, 0.8967, 0.04316, 0.9993, 6.519e-05, 0.8649, 1.0, 0.7188, 1.0, 0.8594, 0.8906, 0.8594, 0.8906, 0.7188, 0.007605, 0.7007, 0.05218, 0.5742, 0.2326, 0.6747, 0.2656, 0.7188, 0.2583, 0.7188, 0.232, 0.7254, 0.2058, 0.7312, 0.1828, 0.7342, 0.1598, 0.7335, 0.1352, 0.7291, 0.1072, 0.72, 0.6875, 0.8594, 0.6875, 0.7188, 0.8906, 0.7188, 0.8906, 0.8594, 0.2583, 0.8514, 0.2583, 0.7188, 0.2656, 0.7188, 0.2656, 0.8594, 0.4844, 0.8594, 0.4688, 0.8594, 0.4688, 0.7188, 0.4844, 0.7188, 0.6875, 0.8594, 0.4844, 0.8594, 0.4844, 0.7188, 0.6875, 0.7188, 0.2656, 0.7188, 0.4688, 0.7188, 0.4688, 0.8594, 0.2656, 0.8594, 0.2812, 0.6875, 0.4688, 0.6875, 0.4688, 0.7188, 0.2656, 0.7188, 0.2812, 0.8906, 0.2656, 0.8594, 0.4688, 0.8594, 0.4688, 0.8906, 6.519e-05, 0.8649, 0.007605, 0.7007, 0.1072, 0.72, 0.107, 0.8462, 0.107, 0.8462, 0.1072, 0.72, 0.1352, 0.7291, 0.1338, 0.8376, 0.1338, 0.8376, 0.1352, 0.7291, 0.1598, 0.7335, 0.158, 0.8335, 0.158, 0.8335, 0.1598, 0.7335, 0.1828, 0.7342, 0.1809, 0.8331, 0.1809, 0.8331, 0.1828, 0.7342, 0.2058, 0.7312, 0.2041, 0.8363, 0.2041, 0.8363, 0.2058, 0.7312, 0.232, 0.7254, 0.2309, 0.8447, 0.2309, 0.8447, 0.232, 0.7254, 0.2583, 0.7188, 0.2583, 0.8514, 0.107, 0.8462, 0.1338, 0.8376, 0.158, 0.8335, 0.1809, 0.8331, 0.2041, 0.8363, 0.2309, 0.8447, 0.2583, 0.8514, 0.2656, 0.8594, 0.2311, 0.8967, 0.04316, 0.9993, 6.519e-05, 0.8649, 1.0, 0.7188, 1.0, 0.8594, 0.8906, 0.8594, 0.8906, 0.7188, 0.007605, 0.7007, 0.05218, 0.5742, 0.2326, 0.6747, 0.2656, 0.7188, 0.2583, 0.7188, 0.232, 0.7254, 0.2058, 0.7312, 0.1828, 0.7342, 0.1598, 0.7335, 0.1352, 0.7291, 0.1072, 0.72, 0.6875, 0.8594, 0.6875, 0.7188, 0.8906, 0.7188, 0.8906, 0.8594, 0.2583, 0.8514, 0.2583, 0.7188, 0.2656, 0.7188, 0.2656, 0.8594, 0.4844, 0.8594, 0.4688, 0.8594, 0.4688, 0.7188, 0.4844, 0.7188, 0.6875, 0.8594, 0.4844, 0.8594, 0.4844, 0.7188, 0.6875, 0.7188, 0.2656, 0.7188, 0.4688, 0.7188, 0.4688, 0.8594, 0.2656, 0.8594, 0.2812, 0.6875, 0.4688, 0.6875, 0.4688, 0.7188, 0.2656, 0.7188, 0.2812, 0.8906, 0.2656, 0.8594, 0.4688, 0.8594, 0.4688, 0.8906, 6.519e-05, 0.8649, 0.007605, 0.7007, 0.1072, 0.72, 0.107, 0.8462, 0.107, 0.8462, 0.1072, 0.72, 0.1352, 0.7291, 0.1338, 0.8376, 0.1338, 0.8376, 0.1352, 0.7291, 0.1598, 0.7335, 0.158, 0.8335, 0.158, 0.8335, 0.1598, 0.7335, 0.1828, 0.7342, 0.1809, 0.8331, 0.1809, 0.8331, 0.1828, 0.7342, 0.2058, 0.7312, 0.2041, 0.8363, 0.2041, 0.8363, 0.2058, 0.7312, 0.232, 0.7254, 0.2309, 0.8447, 0.2309, 0.8447, 0.232, 0.7254, 0.2583, 0.7188, 0.2583, 0.8514, 0.107, 0.8462, 0.1338, 0.8376, 0.158, 0.8335, 0.1809, 0.8331, 0.2041, 0.8363, 0.2309, 0.8447, 0.2583, 0.8514, 0.2656, 0.8594, 0.2311, 0.8967, 0.04316, 0.9993, 6.519e-05, 0.8649, 1.0, 0.7188, 1.0, 0.8594, 0.8906, 0.8594, 0.8906, 0.7188, 0.007605, 0.7007, 0.05218, 0.5742, 0.2326, 0.6747, 0.2656, 0.7188, 0.2583, 0.7188, 0.232, 0.7254, 0.2058, 0.7312, 0.1828, 0.7342, 0.1598, 0.7335, 0.1352, 0.7291, 0.1072, 0.72, 0.6875, 0.8594, 0.6875, 0.7188, 0.8906, 0.7188, 0.8906, 0.8594, 0.2583, 0.8514, 0.2583, 0.7188, 0.2656, 0.7188, 0.2656, 0.8594, 0.4844, 0.8594, 0.4688, 0.8594, 0.4688, 0.7188, 0.4844, 0.7188, 0.6875, 0.8594, 0.4844, 0.8594, 0.4844, 0.7188, 0.6875, 0.7188, 0.2656, 0.7188, 0.4688, 0.7188, 0.4688, 0.8594, 0.2656, 0.8594, 0.2812, 0.6875, 0.4688, 0.6875, 0.4688, 0.7188, 0.2656, 0.7188, 0.2812, 0.8906, 0.2656, 0.8594, 0.4688, 0.8594, 0.4688, 0.8906, 6.519e-05, 0.8649, 0.007605, 0.7007, 0.1072, 0.72, 0.107, 0.8462, 0.107, 0.8462, 0.1072, 0.72, 0.1352, 0.7291, 0.1338, 0.8376, 0.1338, 0.8376, 0.1352, 0.7291, 0.1598, 0.7335, 0.158, 0.8335, 0.158, 0.8335, 0.1598, 0.7335, 0.1828, 0.7342, 0.1809, 0.8331, 0.1809, 0.8331, 0.1828, 0.7342, 0.2058, 0.7312, 0.2041, 0.8363, 0.2041, 0.8363, 0.2058, 0.7312, 0.232, 0.7254, 0.2309, 0.8447, 0.2309, 0.8447, 0.232, 0.7254, 0.2583, 0.7188, 0.2583, 0.8514, 0.107, 0.8462, 0.1338, 0.8376, 0.158, 0.8335, 0.1809, 0.8331, 0.2041, 0.8363, 0.2309, 0.8447, 0.2583, 0.8514, 0.2656, 0.8594, 0.2311, 0.8967, 0.04316, 0.9993, 6.519e-05, 0.8649, 1.0, 0.7188, 1.0, 0.8594, 0.8906, 0.8594, 0.8906, 0.7188, 0.007605, 0.7007, 0.05218, 0.5742, 0.2326, 0.6747, 0.2656, 0.7188, 0.2583, 0.7188, 0.232, 0.7254, 0.2058, 0.7312, 0.1828, 0.7342, 0.1598, 0.7335, 0.1352, 0.7291, 0.1072, 0.72, 0.6875, 0.8594, 0.6875, 0.7188, 0.8906, 0.7188, 0.8906, 0.8594, 0.2583, 0.8514, 0.2583, 0.7188, 0.2656, 0.7188, 0.2656, 0.8594, 0.4844, 0.8594, 0.4688, 0.8594, 0.4688, 0.7188, 0.4844, 0.7188, 0.6875, 0.8594, 0.4844, 0.8594, 0.4844, 0.7188, 0.6875, 0.7188, 0.2656, 0.7188, 0.4688, 0.7188, 0.4688, 0.8594, 0.2656, 0.8594, 0.2812, 0.6875, 0.4688, 0.6875, 0.4688, 0.7188, 0.2656, 0.7188, 0.2812, 0.8906, 0.2656, 0.8594, 0.4688, 0.8594, 0.4688, 0.8906, 6.519e-05, 0.8649, 0.007605, 0.7007, 0.1072, 0.72, 0.107, 0.8462, 0.107, 0.8462, 0.1072, 0.72, 0.1352, 0.7291, 0.1338, 0.8376, 0.1338, 0.8376, 0.1352, 0.7291, 0.1598, 0.7335, 0.158, 0.8335, 0.158, 0.8335, 0.1598, 0.7335, 0.1828, 0.7342, 0.1809, 0.8331, 0.1809, 0.8331, 0.1828, 0.7342, 0.2058, 0.7312, 0.2041, 0.8363, 0.2041, 0.8363, 0.2058, 0.7312, 0.232, 0.7254, 0.2309, 0.8447, 0.2309, 0.8447, 0.232, 0.7254, 0.2583, 0.7188, 0.2583, 0.8514, 0.107, 0.8462, 0.1338, 0.8376, 0.158, 0.8335, 0.1809, 0.8331, 0.2041, 0.8363, 0.2309, 0.8447, 0.2583, 0.8514, 0.2656, 0.8594, 0.2311, 0.8967, 0.04316, 0.9993, 6.519e-05, 0.8649, 1.0, 0.7188, 1.0, 0.8594, 0.8906, 0.8594, 0.8906, 0.7188, 0.007605, 0.7007, 0.05218, 0.5742, 0.2326, 0.6747, 0.2656, 0.7188, 0.2583, 0.7188, 0.232, 0.7254, 0.2058, 0.7312, 0.1828, 0.7342, 0.1598, 0.7335, 0.1352, 0.7291, 0.1072, 0.72, 0.6875, 0.8594, 0.6875, 0.7188, 0.8906, 0.7188, 0.8906, 0.8594, 0.2583, 0.8514, 0.2583, 0.7188, 0.2656, 0.7188, 0.2656, 0.8594, 0.4844, 0.8594, 0.4688, 0.8594, 0.4688, 0.7188, 0.4844, 0.7188, 0.6875, 0.8594, 0.4844, 0.8594, 0.4844, 0.7188, 0.6875, 0.7188, 0.2656, 0.7188, 0.4688, 0.7188, 0.4688, 0.8594, 0.2656, 0.8594, 0.2812, 0.6875, 0.4688, 0.6875, 0.4688, 0.7188, 0.2656, 0.7188, 0.2812, 0.8906, 0.2656, 0.8594, 0.4688, 0.8594, 0.4688, 0.8906, 6.519e-05, 0.8649, 0.007605, 0.7007, 0.1072, 0.72, 0.107, 0.8462, 0.107, 0.8462, 0.1072, 0.72, 0.1352, 0.7291, 0.1338, 0.8376, 0.1338, 0.8376, 0.1352, 0.7291, 0.1598, 0.7335, 0.158, 0.8335, 0.158, 0.8335, 0.1598, 0.7335, 0.1828, 0.7342, 0.1809, 0.8331, 0.1809, 0.8331, 0.1828, 0.7342, 0.2058, 0.7312, 0.2041, 0.8363, 0.2041, 0.8363, 0.2058, 0.7312, 0.232, 0.7254, 0.2309, 0.8447, 0.2309, 0.8447, 0.232, 0.7254, 0.2583, 0.7188, 0.2583, 0.8514, 0.107, 0.8462, 0.1338, 0.8376, 0.158, 0.8335, 0.1809, 0.8331, 0.2041, 0.8363, 0.2309, 0.8447, 0.2583, 0.8514, 0.2656, 0.8594, 0.2311, 0.8967, 0.04316, 0.9993, 6.519e-05, 0.8649, 1.0, 0.7188, 1.0, 0.8594, 0.8906, 0.8594, 0.8906, 0.7188, 0.007605, 0.7007, 0.05218, 0.5742, 0.2326, 0.6747, 0.2656, 0.7188, 0.2583, 0.7188, 0.232, 0.7254, 0.2058, 0.7312, 0.1828, 0.7342, 0.1598, 0.7335, 0.1352, 0.7291, 0.1072, 0.72, 0.6875, 0.8594, 0.6875, 0.7188, 0.8906, 0.7188, 0.8906, 0.8594, 0.2583, 0.8514, 0.2583, 0.7188, 0.2656, 0.7188, 0.2656, 0.8594, 0.4844, 0.8594, 0.4688, 0.8594, 0.4688, 0.7188, 0.4844, 0.7188, 0.6875, 0.8594, 0.4844, 0.8594, 0.4844, 0.7188, 0.6875, 0.7188, 0.2656, 0.7188, 0.4688, 0.7188, 0.4688, 0.8594, 0.2656, 0.8594, 0.2812, 0.6875, 0.4688, 0.6875, 0.4688, 0.7188, 0.2656, 0.7188, 0.2812, 0.8906, 0.2656, 0.8594, 0.4688, 0.8594, 0.4688, 0.8906, 6.519e-05, 0.8649, 0.007605, 0.7007, 0.1072, 0.72, 0.107, 0.8462, 0.107, 0.8462, 0.1072, 0.72, 0.1352, 0.7291, 0.1338, 0.8376, 0.1338, 0.8376, 0.1352, 0.7291, 0.1598, 0.7335, 0.158, 0.8335, 0.158, 0.8335, 0.1598, 0.7335, 0.1828, 0.7342, 0.1809, 0.8331, 0.1809, 0.8331, 0.1828, 0.7342, 0.2058, 0.7312, 0.2041, 0.8363, 0.2041, 0.8363, 0.2058, 0.7312, 0.232, 0.7254, 0.2309, 0.8447, 0.2309, 0.8447, 0.232, 0.7254, 0.2583, 0.7188, 0.2583, 0.8514, 0.107, 0.8462, 0.1338, 0.8376, 0.158, 0.8335, 0.1809, 0.8331, 0.2041, 0.8363, 0.2309, 0.8447, 0.2583, 0.8514, 0.2656, 0.8594, 0.2311, 0.8967, 0.04316, 0.9993, 6.519e-05, 0.8649, 1.0, 0.7188, 1.0, 0.8594, 0.8906, 0.8594, 0.8906, 0.7188, 0.007605, 0.7007, 0.05218, 0.5742, 0.2326, 0.6747, 0.2656, 0.7188, 0.2583, 0.7188, 0.232, 0.7254, 0.2058, 0.7312, 0.1828, 0.7342, 0.1598, 0.7335, 0.1352, 0.7291, 0.1072, 0.72, 0.6875, 0.8594, 0.6875, 0.7188, 0.8906, 0.7188, 0.8906, 0.8594, 0.2583, 0.8514, 0.2583, 0.7188, 0.2656, 0.7188, 0.2656, 0.8594, 0.4844, 0.8594, 0.4688, 0.8594, 0.4688, 0.7188, 0.4844, 0.7188, 0.6875, 0.8594, 0.4844, 0.8594, 0.4844, 0.7188, 0.6875, 0.7188, 0.2656, 0.7188, 0.4688, 0.7188, 0.4688, 0.8594, 0.2656, 0.8594, 0.2812, 0.6875, 0.4688, 0.6875, 0.4688, 0.7188, 0.2656, 0.7188, 0.2812, 0.8906, 0.2656, 0.8594, 0.4688, 0.8594, 0.4688, 0.8906, 6.519e-05, 0.8649, 0.007605, 0.7007, 0.1072, 0.72, 0.107, 0.8462, 0.107, 0.8462, 0.1072, 0.72, 0.1352, 0.7291, 0.1338, 0.8376, 0.1338, 0.8376, 0.1352, 0.7291, 0.1598, 0.7335, 0.158, 0.8335, 0.158, 0.8335, 0.1598, 0.7335, 0.1828, 0.7342, 0.1809, 0.8331, 0.1809, 0.8331, 0.1828, 0.7342, 0.2058, 0.7312, 0.2041, 0.8363, 0.2041, 0.8363, 0.2058, 0.7312, 0.232, 0.7254, 0.2309, 0.8447, 0.2309, 0.8447, 0.232, 0.7254, 0.2583, 0.7188, 0.2583, 0.8514, 0.107, 0.8462, 0.1338, 0.8376, 0.158, 0.8335, 0.1809, 0.8331, 0.2041, 0.8363, 0.2309, 0.8447, 0.2583, 0.8514, 0.2656, 0.8594, 0.2311, 0.8967, 0.04316, 0.9993, 6.519e-05, 0.8649, 1.0, 0.7188, 1.0, 0.8594, 0.8906, 0.8594, 0.8906, 0.7188, 0.007605, 0.7007, 0.05218, 0.5742, 0.2326, 0.6747, 0.2656, 0.7188, 0.2583, 0.7188, 0.232, 0.7254, 0.2058, 0.7312, 0.1828, 0.7342, 0.1598, 0.7335, 0.1352, 0.7291, 0.1072, 0.72, 0.6875, 0.8594, 0.6875, 0.7188, 0.8906, 0.7188, 0.8906, 0.8594, 0.2583, 0.8514, 0.2583, 0.7188, 0.2656, 0.7188, 0.2656, 0.8594, 0.4844, 0.8594, 0.4688, 0.8594, 0.4688, 0.7188, 0.4844, 0.7188, 0.6875, 0.8594, 0.4844, 0.8594, 0.4844, 0.7188, 0.6875, 0.7188, 0.2656, 0.7188, 0.4688, 0.7188, 0.4688, 0.8594, 0.2656, 0.8594, 0.2812, 0.6875, 0.4688, 0.6875, 0.4688, 0.7188, 0.2656, 0.7188, 0.2812, 0.8906, 0.2656, 0.8594, 0.4688, 0.8594, 0.4688, 0.8906, 6.519e-05, 0.8649, 0.007605, 0.7007, 0.1072, 0.72, 0.107, 0.8462, 0.107, 0.8462, 0.1072, 0.72, 0.1352, 0.7291, 0.1338, 0.8376, 0.1338, 0.8376, 0.1352, 0.7291, 0.1598, 0.7335, 0.158, 0.8335, 0.158, 0.8335, 0.1598, 0.7335, 0.1828, 0.7342, 0.1809, 0.8331, 0.1809, 0.8331, 0.1828, 0.7342, 0.2058, 0.7312, 0.2041, 0.8363, 0.2041, 0.8363, 0.2058, 0.7312, 0.232, 0.7254, 0.2309, 0.8447, 0.2309, 0.8447, 0.232, 0.7254, 0.2583, 0.7188, 0.2583, 0.8514, 0.107, 0.8462, 0.1338, 0.8376, 0.158, 0.8335, 0.1809, 0.8331, 0.2041, 0.8363, 0.2309, 0.8447, 0.2583, 0.8514, 0.2656, 0.8594, 0.2311, 0.8967, 0.04316, 0.9993, 6.519e-05, 0.8649, 1.0, 0.7188, 1.0, 0.8594, 0.8906, 0.8594, 0.8906, 0.7188, 0.007605, 0.7007, 0.05218, 0.5742, 0.2326, 0.6747, 0.2656, 0.7188, 0.2583, 0.7188, 0.232, 0.7254, 0.2058, 0.7312, 0.1828, 0.7342, 0.1598, 0.7335, 0.1352, 0.7291, 0.1072, 0.72, 0.6875, 0.8594, 0.6875, 0.7188, 0.8906, 0.7188, 0.8906, 0.8594, 0.2583, 0.8514, 0.2583, 0.7188, 0.2656, 0.7188, 0.2656, 0.8594, 0.4844, 0.8594, 0.4688, 0.8594, 0.4688, 0.7188, 0.4844, 0.7188, 0.6875, 0.8594, 0.4844, 0.8594, 0.4844, 0.7188, 0.6875, 0.7188, 0.2656, 0.7188, 0.4688, 0.7188, 0.4688, 0.8594, 0.2656, 0.8594, 0.2812, 0.6875, 0.4688, 0.6875, 0.4688, 0.7188, 0.2656, 0.7188, 0.2812, 0.8906, 0.2656, 0.8594, 0.4688, 0.8594, 0.4688, 0.8906, 6.519e-05, 0.8649, 0.007605, 0.7007, 0.1072, 0.72, 0.107, 0.8462, 0.107, 0.8462, 0.1072, 0.72, 0.1352, 0.7291, 0.1338, 0.8376, 0.1338, 0.8376, 0.1352, 0.7291, 0.1598, 0.7335, 0.158, 0.8335, 0.158, 0.8335, 0.1598, 0.7335, 0.1828, 0.7342, 0.1809, 0.8331, 0.1809, 0.8331, 0.1828, 0.7342, 0.2058, 0.7312, 0.2041, 0.8363, 0.2041, 0.8363, 0.2058, 0.7312, 0.232, 0.7254, 0.2309, 0.8447, 0.2309, 0.8447, 0.232, 0.7254, 0.2583, 0.7188, 0.2583, 0.8514, 0.107, 0.8462, 0.1338, 0.8376, 0.158, 0.8335, 0.1809, 0.8331, 0.2041, 0.8363, 0.2309, 0.8447, 0.2583, 0.8514, 0.2656, 0.8594, 0.2311, 0.8967, 0.04316, 0.9993, 6.519e-05, 0.8649, 1.0, 0.7188, 1.0, 0.8594, 0.8906, 0.8594, 0.8906, 0.7188, 0.007605, 0.7007, 0.05218, 0.5742, 0.2326, 0.6747, 0.2656, 0.7188, 0.2583, 0.7188, 0.232, 0.7254, 0.2058, 0.7312, 0.1828, 0.7342, 0.1598, 0.7335, 0.1352, 0.7291, 0.1072, 0.72, 0.6875, 0.8594, 0.6875, 0.7188, 0.8906, 0.7188, 0.8906, 0.8594, 0.2583, 0.8514, 0.2583, 0.7188, 0.2656, 0.7188, 0.2656, 0.8594, 0.4844, 0.8594, 0.4688, 0.8594, 0.4688, 0.7188, 0.4844, 0.7188, 0.6875, 0.8594, 0.4844, 0.8594, 0.4844, 0.7188, 0.6875, 0.7188, 0.2656, 0.7188, 0.4688, 0.7188, 0.4688, 0.8594, 0.2656, 0.8594, 0.2812, 0.6875, 0.4688, 0.6875, 0.4688, 0.7188, 0.2656, 0.7188, 0.2812, 0.8906, 0.2656, 0.8594, 0.4688, 0.8594, 0.4688, 0.8906, 6.519e-05, 0.8649, 0.007605, 0.7007, 0.1072, 0.72, 0.107, 0.8462, 0.107, 0.8462, 0.1072, 0.72, 0.1352, 0.7291, 0.1338, 0.8376, 0.1338, 0.8376, 0.1352, 0.7291, 0.1598, 0.7335, 0.158, 0.8335, 0.158, 0.8335, 0.1598, 0.7335, 0.1828, 0.7342, 0.1809, 0.8331, 0.1809, 0.8331, 0.1828, 0.7342, 0.2058, 0.7312, 0.2041, 0.8363, 0.2041, 0.8363, 0.2058, 0.7312, 0.232, 0.7254, 0.2309, 0.8447, 0.2309, 0.8447, 0.232, 0.7254, 0.2583, 0.7188, 0.2583, 0.8514, 0.107, 0.8462, 0.1338, 0.8376, 0.158, 0.8335, 0.1809, 0.8331, 0.2041, 0.8363, 0.2309, 0.8447, 0.2583, 0.8514, 0.2656, 0.8594, 0.2311, 0.8967, 0.04316, 0.9993, 6.519e-05, 0.8649, 1.0, 0.7188, 1.0, 0.8594, 0.8906, 0.8594, 0.8906, 0.7188, 0.007605, 0.7007, 0.05218, 0.5742, 0.2326, 0.6747, 0.2656, 0.7188, 0.2583, 0.7188, 0.232, 0.7254, 0.2058, 0.7312, 0.1828, 0.7342, 0.1598, 0.7335, 0.1352, 0.7291, 0.1072, 0.72, 0.6875, 0.8594, 0.6875, 0.7188, 0.8906, 0.7188, 0.8906, 0.8594, 0.2583, 0.8514, 0.2583, 0.7188, 0.2656, 0.7188, 0.2656, 0.8594, 0.4844, 0.8594, 0.4688, 0.8594, 0.4688, 0.7188, 0.4844, 0.7188, 0.6875, 0.8594, 0.4844, 0.8594, 0.4844, 0.7188, 0.6875, 0.7188, 0.2656, 0.7188, 0.4688, 0.7188, 0.4688, 0.8594, 0.2656, 0.8594, 0.2812, 0.6875, 0.4688, 0.6875, 0.4688, 0.7188, 0.2656, 0.7188, 0.2812, 0.8906, 0.2656, 0.8594, 0.4688, 0.8594, 0.4688, 0.8906, 6.519e-05, 0.8649, 0.007605, 0.7007, 0.1072, 0.72, 0.107, 0.8462, 0.107, 0.8462, 0.1072, 0.72, 0.1352, 0.7291, 0.1338, 0.8376, 0.1338, 0.8376, 0.1352, 0.7291, 0.1598, 0.7335, 0.158, 0.8335, 0.158, 0.8335, 0.1598, 0.7335, 0.1828, 0.7342, 0.1809, 0.8331, 0.1809, 0.8331, 0.1828, 0.7342, 0.2058, 0.7312, 0.2041, 0.8363, 0.2041, 0.8363, 0.2058, 0.7312, 0.232, 0.7254, 0.2309, 0.8447, 0.2309, 0.8447, 0.232, 0.7254, 0.2583, 0.7188, 0.2583, 0.8514, 0.107, 0.8462, 0.1338, 0.8376, 0.158, 0.8335, 0.1809, 0.8331, 0.2041, 0.8363, 0.2309, 0.8447, 0.2583, 0.8514, 0.2656, 0.8594, 0.2311, 0.8967, 0.04316, 0.9993, 6.519e-05, 0.8649, 1.0, 0.7188, 1.0, 0.8594, 0.8906, 0.8594, 0.8906, 0.7188, 0.007605, 0.7007, 0.05218, 0.5742, 0.2326, 0.6747, 0.2656, 0.7188, 0.2583, 0.7188, 0.232, 0.7254, 0.2058, 0.7312, 0.1828, 0.7342, 0.1598, 0.7335, 0.1352, 0.7291, 0.1072, 0.72, 0.6875, 0.8594, 0.6875, 0.7188, 0.8906, 0.7188, 0.8906, 0.8594, 0.2583, 0.8514, 0.2583, 0.7188, 0.2656, 0.7188, 0.2656, 0.8594, 0.4844, 0.8594, 0.4688, 0.8594, 0.4688, 0.7188, 0.4844, 0.7188, 0.6875, 0.8594, 0.4844, 0.8594, 0.4844, 0.7188, 0.6875, 0.7188, 0.2656, 0.7188, 0.4688, 0.7188, 0.4688, 0.8594, 0.2656, 0.8594, 0.2812, 0.6875, 0.4688, 0.6875, 0.4688, 0.7188, 0.2656, 0.7188, 0.2812, 0.8906, 0.2656, 0.8594, 0.4688, 0.8594, 0.4688, 0.8906, 6.519e-05, 0.8649, 0.007605, 0.7007, 0.1072, 0.72, 0.107, 0.8462, 0.107, 0.8462, 0.1072, 0.72, 0.1352, 0.7291, 0.1338, 0.8376, 0.1338, 0.8376, 0.1352, 0.7291, 0.1598, 0.7335, 0.158, 0.8335, 0.158, 0.8335, 0.1598, 0.7335, 0.1828, 0.7342, 0.1809, 0.8331, 0.1809, 0.8331, 0.1828, 0.7342, 0.2058, 0.7312, 0.2041, 0.8363, 0.2041, 0.8363, 0.2058, 0.7312, 0.232, 0.7254, 0.2309, 0.8447, 0.2309, 0.8447, 0.232, 0.7254, 0.2583, 0.7188, 0.2583, 0.8514, 0.107, 0.8462, 0.1338, 0.8376, 0.158, 0.8335, 0.1809, 0.8331, 0.2041, 0.8363, 0.2309, 0.8447, 0.2583, 0.8514, 0.2656, 0.8594, 0.2311, 0.8967, 0.04316, 0.9993, 6.519e-05, 0.8649, 1.0, 0.7188, 1.0, 0.8594, 0.8906, 0.8594, 0.8906, 0.7188, 0.007605, 0.7007, 0.05218, 0.5742, 0.2326, 0.6747, 0.2656, 0.7188, 0.2583, 0.7188, 0.232, 0.7254, 0.2058, 0.7312, 0.1828, 0.7342, 0.1598, 0.7335, 0.1352, 0.7291, 0.1072, 0.72, 0.6875, 0.8594, 0.6875, 0.7188, 0.8906, 0.7188, 0.8906, 0.8594, 0.2583, 0.8514, 0.2583, 0.7188, 0.2656, 0.7188, 0.2656, 0.8594, 0.4844, 0.8594, 0.4688, 0.8594, 0.4688, 0.7188, 0.4844, 0.7188, 0.6875, 0.8594, 0.4844, 0.8594, 0.4844, 0.7188, 0.6875, 0.7188, 0.2656, 0.7188, 0.4688, 0.7188, 0.4688, 0.8594, 0.2656, 0.8594, 0.2812, 0.6875, 0.4688, 0.6875, 0.4688, 0.7188, 0.2656, 0.7188, 0.2812, 0.8906, 0.2656, 0.8594, 0.4688, 0.8594, 0.4688, 0.8906, 6.519e-05, 0.8649, 0.007605, 0.7007, 0.1072, 0.72, 0.107, 0.8462, 0.107, 0.8462, 0.1072, 0.72, 0.1352, 0.7291, 0.1338, 0.8376, 0.1338, 0.8376, 0.1352, 0.7291, 0.1598, 0.7335, 0.158, 0.8335, 0.158, 0.8335, 0.1598, 0.7335, 0.1828, 0.7342, 0.1809, 0.8331, 0.1809, 0.8331, 0.1828, 0.7342, 0.2058, 0.7312, 0.2041, 0.8363, 0.2041, 0.8363, 0.2058, 0.7312, 0.232, 0.7254, 0.2309, 0.8447, 0.2309, 0.8447, 0.232, 0.7254, 0.2583, 0.7188, 0.2583, 0.8514, 0.107, 0.8462, 0.1338, 0.8376, 0.158, 0.8335, 0.1809, 0.8331, 0.2041, 0.8363, 0.2309, 0.8447, 0.2583, 0.8514, 0.2656, 0.8594, 0.2311, 0.8967, 0.04316, 0.9993, 6.519e-05, 0.8649, 1.0, 0.7188, 1.0, 0.8594, 0.8906, 0.8594, 0.8906, 0.7188, 0.007605, 0.7007, 0.05218, 0.5742, 0.2326, 0.6747, 0.2656, 0.7188, 0.2583, 0.7188, 0.232, 0.7254, 0.2058, 0.7312, 0.1828, 0.7342, 0.1598, 0.7335, 0.1352, 0.7291, 0.1072, 0.72, 0.6875, 0.8594, 0.6875, 0.7188, 0.8906, 0.7188, 0.8906, 0.8594, 0.2583, 0.8514, 0.2583, 0.7188, 0.2656, 0.7188, 0.2656, 0.8594, 0.4844, 0.8594, 0.4688, 0.8594, 0.4688, 0.7188, 0.4844, 0.7188, 0.6875, 0.8594, 0.4844, 0.8594, 0.4844, 0.7188, 0.6875, 0.7188, 0.2656, 0.7188, 0.4688, 0.7188, 0.4688, 0.8594, 0.2656, 0.8594, 0.2812, 0.6875, 0.4688, 0.6875, 0.4688, 0.7188, 0.2656, 0.7188, 0.2812, 0.8906, 0.2656, 0.8594, 0.4688, 0.8594, 0.4688, 0.8906, 6.519e-05, 0.8649, 0.007605, 0.7007, 0.1072, 0.72, 0.107, 0.8462, 0.107, 0.8462, 0.1072, 0.72, 0.1352, 0.7291, 0.1338, 0.8376, 0.1338, 0.8376, 0.1352, 0.7291, 0.1598, 0.7335, 0.158, 0.8335, 0.158, 0.8335, 0.1598, 0.7335, 0.1828, 0.7342, 0.1809, 0.8331, 0.1809, 0.8331, 0.1828, 0.7342, 0.2058, 0.7312, 0.2041, 0.8363, 0.2041, 0.8363, 0.2058, 0.7312, 0.232, 0.7254, 0.2309, 0.8447, 0.2309, 0.8447, 0.232, 0.7254, 0.2583, 0.7188, 0.2583, 0.8514, 0.107, 0.8462, 0.1338, 0.8376, 0.158, 0.8335, 0.1809, 0.8331, 0.2041, 0.8363, 0.2309, 0.8447, 0.2583, 0.8514, 0.2656, 0.8594, 0.2311, 0.8967, 0.04316, 0.9993, 6.519e-05, 0.8649, 1.0, 0.7188, 1.0, 0.8594, 0.8906, 0.8594, 0.8906, 0.7188, 0.007605, 0.7007, 0.05218, 0.5742, 0.2326, 0.6747, 0.2656, 0.7188, 0.2583, 0.7188, 0.232, 0.7254, 0.2058, 0.7312, 0.1828, 0.7342, 0.1598, 0.7335, 0.1352, 0.7291, 0.1072, 0.72, 0.6875, 0.8594, 0.6875, 0.7188, 0.8906, 0.7188, 0.8906, 0.8594, 0.2583, 0.8514, 0.2583, 0.7188, 0.2656, 0.7188, 0.2656, 0.8594, 0.4844, 0.8594, 0.4688, 0.8594, 0.4688, 0.7188, 0.4844, 0.7188, 0.6875, 0.8594, 0.4844, 0.8594, 0.4844, 0.7188, 0.6875, 0.7188, 0.2656, 0.7188, 0.4688, 0.7188, 0.4688, 0.8594, 0.2656, 0.8594, 0.2812, 0.6875, 0.4688, 0.6875, 0.4688, 0.7188, 0.2656, 0.7188, 0.2812, 0.8906, 0.2656, 0.8594, 0.4688, 0.8594, 0.4688, 0.8906, 6.519e-05, 0.8649, 0.007605, 0.7007, 0.1072, 0.72, 0.107, 0.8462, 0.107, 0.8462, 0.1072, 0.72, 0.1352, 0.7291, 0.1338, 0.8376, 0.1338, 0.8376, 0.1352, 0.7291, 0.1598, 0.7335, 0.158, 0.8335, 0.158, 0.8335, 0.1598, 0.7335, 0.1828, 0.7342, 0.1809, 0.8331, 0.1809, 0.8331, 0.1828, 0.7342, 0.2058, 0.7312, 0.2041, 0.8363, 0.2041, 0.8363, 0.2058, 0.7312, 0.232, 0.7254, 0.2309, 0.8447, 0.2309, 0.8447, 0.232, 0.7254, 0.2583, 0.7188, 0.2583, 0.8514, 0.107, 0.8462, 0.1338, 0.8376, 0.158, 0.8335, 0.1809, 0.8331, 0.2041, 0.8363, 0.2309, 0.8447, 0.2583, 0.8514, 0.2656, 0.8594, 0.2311, 0.8967, 0.04316, 0.9993, 6.519e-05, 0.8649, 1.0, 0.7188, 1.0, 0.8594, 0.8906, 0.8594, 0.8906, 0.7188, 0.007605, 0.7007, 0.05218, 0.5742, 0.2326, 0.6747, 0.2656, 0.7188, 0.2583, 0.7188, 0.232, 0.7254, 0.2058, 0.7312, 0.1828, 0.7342, 0.1598, 0.7335, 0.1352, 0.7291, 0.1072, 0.72, 0.6875, 0.8594, 0.6875, 0.7188, 0.8906, 0.7188, 0.8906, 0.8594, 0.2583, 0.8514, 0.2583, 0.7188, 0.2656, 0.7188, 0.2656, 0.8594, 0.4844, 0.8594, 0.4688, 0.8594, 0.4688, 0.7188, 0.4844, 0.7188, 0.6875, 0.8594, 0.4844, 0.8594, 0.4844, 0.7188, 0.6875, 0.7188, 0.2656, 0.7188, 0.4688, 0.7188, 0.4688, 0.8594, 0.2656, 0.8594, 0.2812, 0.6875, 0.4688, 0.6875, 0.4688, 0.7188, 0.2656, 0.7188, 0.2812, 0.8906, 0.2656, 0.8594, 0.4688, 0.8594, 0.4688, 0.8906, 6.519e-05, 0.8649, 0.007605, 0.7007, 0.1072, 0.72, 0.107, 0.8462, 0.107, 0.8462, 0.1072, 0.72, 0.1352, 0.7291, 0.1338, 0.8376, 0.1338, 0.8376, 0.1352, 0.7291, 0.1598, 0.7335, 0.158, 0.8335, 0.158, 0.8335, 0.1598, 0.7335, 0.1828, 0.7342, 0.1809, 0.8331, 0.1809, 0.8331, 0.1828, 0.7342, 0.2058, 0.7312, 0.2041, 0.8363, 0.2041, 0.8363, 0.2058, 0.7312, 0.232, 0.7254, 0.2309, 0.8447, 0.2309, 0.8447, 0.232, 0.7254, 0.2583, 0.7188, 0.2583, 0.8514, 0.107, 0.8462, 0.1338, 0.8376, 0.158, 0.8335, 0.1809, 0.8331, 0.2041, 0.8363, 0.2309, 0.8447, 0.2583, 0.8514, 0.2656, 0.8594, 0.2311, 0.8967, 0.04316, 0.9993, 6.519e-05, 0.8649, 1.0, 0.7188, 1.0, 0.8594, 0.8906, 0.8594, 0.8906, 0.7188, 0.007605, 0.7007, 0.05218, 0.5742, 0.2326, 0.6747, 0.2656, 0.7188, 0.2583, 0.7188, 0.232, 0.7254, 0.2058, 0.7312, 0.1828, 0.7342, 0.1598, 0.7335, 0.1352, 0.7291, 0.1072, 0.72, 0.6875, 0.8594, 0.6875, 0.7188, 0.8906, 0.7188, 0.8906, 0.8594, 0.2583, 0.8514, 0.2583, 0.7188, 0.2656, 0.7188, 0.2656, 0.8594, 0.4844, 0.8594, 0.4688, 0.8594, 0.4688, 0.7188, 0.4844, 0.7188, 0.6875, 0.8594, 0.4844, 0.8594, 0.4844, 0.7188, 0.6875, 0.7188, 0.2656, 0.7188, 0.4688, 0.7188, 0.4688, 0.8594, 0.2656, 0.8594, 0.2812, 0.6875, 0.4688, 0.6875, 0.4688, 0.7188, 0.2656, 0.7188, 0.2812, 0.8906, 0.2656, 0.8594, 0.4688, 0.8594, 0.4688, 0.8906, 6.519e-05, 0.8649, 0.007605, 0.7007, 0.1072, 0.72, 0.107, 0.8462, 0.107, 0.8462, 0.1072, 0.72, 0.1352, 0.7291, 0.1338, 0.8376, 0.1338, 0.8376, 0.1352, 0.7291, 0.1598, 0.7335, 0.158, 0.8335, 0.158, 0.8335, 0.1598, 0.7335, 0.1828, 0.7342, 0.1809, 0.8331, 0.1809, 0.8331, 0.1828, 0.7342, 0.2058, 0.7312, 0.2041, 0.8363, 0.2041, 0.8363, 0.2058, 0.7312, 0.232, 0.7254, 0.2309, 0.8447, 0.2309, 0.8447, 0.232, 0.7254, 0.2583, 0.7188, 0.2583, 0.8514, 0.107, 0.8462, 0.1338, 0.8376, 0.158, 0.8335, 0.1809, 0.8331, 0.2041, 0.8363, 0.2309, 0.8447, 0.2583, 0.8514, 0.2656, 0.8594, 0.2311, 0.8967, 0.04316, 0.9993, 6.519e-05, 0.8649, 1.0, 0.7188, 1.0, 0.8594, 0.8906, 0.8594, 0.8906, 0.7188, 0.007605, 0.7007, 0.05218, 0.5742, 0.2326, 0.6747, 0.2656, 0.7188, 0.2583, 0.7188, 0.232, 0.7254, 0.2058, 0.7312, 0.1828, 0.7342, 0.1598, 0.7335, 0.1352, 0.7291, 0.1072, 0.72, 0.6875, 0.8594, 0.6875, 0.7188, 0.8906, 0.7188, 0.8906, 0.8594, 0.2583, 0.8514, 0.2583, 0.7188, 0.2656, 0.7188, 0.2656, 0.8594, 0.4844, 0.8594, 0.4688, 0.8594, 0.4688, 0.7188, 0.4844, 0.7188, 0.6875, 0.8594, 0.4844, 0.8594, 0.4844, 0.7188, 0.6875, 0.7188, 0.2656, 0.7188, 0.4688, 0.7188, 0.4688, 0.8594, 0.2656, 0.8594, 0.2812, 0.6875, 0.4688, 0.6875, 0.4688, 0.7188, 0.2656, 0.7188, 0.2812, 0.8906, 0.2656, 0.8594, 0.4688, 0.8594, 0.4688, 0.8906, 6.519e-05, 0.8649, 0.007605, 0.7007, 0.1072, 0.72, 0.107, 0.8462, 0.107, 0.8462, 0.1072, 0.72, 0.1352, 0.7291, 0.1338, 0.8376, 0.1338, 0.8376, 0.1352, 0.7291, 0.1598, 0.7335, 0.158, 0.8335, 0.158, 0.8335, 0.1598, 0.7335, 0.1828, 0.7342, 0.1809, 0.8331, 0.1809, 0.8331, 0.1828, 0.7342, 0.2058, 0.7312, 0.2041, 0.8363, 0.2041, 0.8363, 0.2058, 0.7312, 0.232, 0.7254, 0.2309, 0.8447, 0.2309, 0.8447, 0.232, 0.7254, 0.2583, 0.7188, 0.2583, 0.8514, 0.107, 0.8462, 0.1338, 0.8376, 0.158, 0.8335, 0.1809, 0.8331, 0.2041, 0.8363, 0.2309, 0.8447, 0.2583, 0.8514, 0.2656, 0.8594, 0.2311, 0.8967, 0.04316, 0.9993, 6.519e-05, 0.8649, 1.0, 0.7188, 1.0, 0.8594, 0.8906, 0.8594, 0.8906, 0.7188, 0.007605, 0.7007, 0.05218, 0.5742, 0.2326, 0.6747, 0.2656, 0.7188, 0.2583, 0.7188, 0.232, 0.7254, 0.2058, 0.7312, 0.1828, 0.7342, 0.1598, 0.7335, 0.1352, 0.7291, 0.1072, 0.72, 0.6875, 0.8594, 0.6875, 0.7188, 0.8906, 0.7188, 0.8906, 0.8594, 0.2583, 0.8514, 0.2583, 0.7188, 0.2656, 0.7188, 0.2656, 0.8594, 0.4844, 0.8594, 0.4688, 0.8594, 0.4688, 0.7188, 0.4844, 0.7188, 0.6875, 0.8594, 0.4844, 0.8594, 0.4844, 0.7188, 0.6875, 0.7188, 0.2656, 0.7188, 0.4688, 0.7188, 0.4688, 0.8594, 0.2656, 0.8594, 0.2812, 0.6875, 0.4688, 0.6875, 0.4688, 0.7188, 0.2656, 0.7188, 0.2812, 0.8906, 0.2656, 0.8594, 0.4688, 0.8594, 0.4688, 0.8906, 6.519e-05, 0.8649, 0.007605, 0.7007, 0.1072, 0.72, 0.107, 0.8462, 0.107, 0.8462, 0.1072, 0.72, 0.1352, 0.7291, 0.1338, 0.8376, 0.1338, 0.8376, 0.1352, 0.7291, 0.1598, 0.7335, 0.158, 0.8335, 0.158, 0.8335, 0.1598, 0.7335, 0.1828, 0.7342, 0.1809, 0.8331, 0.1809, 0.8331, 0.1828, 0.7342, 0.2058, 0.7312, 0.2041, 0.8363, 0.2041, 0.8363, 0.2058, 0.7312, 0.232, 0.7254, 0.2309, 0.8447, 0.2309, 0.8447, 0.232, 0.7254, 0.2583, 0.7188, 0.2583, 0.8514, 0.107, 0.8462, 0.1338, 0.8376, 0.158, 0.8335, 0.1809, 0.8331, 0.2041, 0.8363, 0.2309, 0.8447, 0.2583, 0.8514, 0.2656, 0.8594, 0.2311, 0.8967, 0.04316, 0.9993, 6.519e-05, 0.8649, 1.0, 0.7188, 1.0, 0.8594, 0.8906, 0.8594, 0.8906, 0.7188, 0.007605, 0.7007, 0.05218, 0.5742, 0.2326, 0.6747, 0.2656, 0.7188, 0.2583, 0.7188, 0.232, 0.7254, 0.2058, 0.7312, 0.1828, 0.7342, 0.1598, 0.7335, 0.1352, 0.7291, 0.1072, 0.72, 0.6875, 0.8594, 0.6875, 0.7188, 0.8906, 0.7188, 0.8906, 0.8594, 0.2583, 0.8514, 0.2583, 0.7188, 0.2656, 0.7188, 0.2656, 0.8594, 0.4844, 0.8594, 0.4688, 0.8594, 0.4688, 0.7188, 0.4844, 0.7188, 0.6875, 0.8594, 0.4844, 0.8594, 0.4844, 0.7188, 0.6875, 0.7188, 0.2656, 0.7188, 0.4688, 0.7188, 0.4688, 0.8594, 0.2656, 0.8594, 0.2812, 0.6875, 0.4688, 0.6875, 0.4688, 0.7188, 0.2656, 0.7188, 0.2812, 0.8906, 0.2656, 0.8594, 0.4688, 0.8594, 0.4688, 0.8906, 6.519e-05, 0.8649, 0.007605, 0.7007, 0.1072, 0.72, 0.107, 0.8462, 0.107, 0.8462, 0.1072, 0.72, 0.1352, 0.7291, 0.1338, 0.8376, 0.1338, 0.8376, 0.1352, 0.7291, 0.1598, 0.7335, 0.158, 0.8335, 0.158, 0.8335, 0.1598, 0.7335, 0.1828, 0.7342, 0.1809, 0.8331, 0.1809, 0.8331, 0.1828, 0.7342, 0.2058, 0.7312, 0.2041, 0.8363, 0.2041, 0.8363, 0.2058, 0.7312, 0.232, 0.7254, 0.2309, 0.8447, 0.2309, 0.8447, 0.232, 0.7254, 0.2583, 0.7188, 0.2583, 0.8514, 0.107, 0.8462, 0.1338, 0.8376, 0.158, 0.8335, 0.1809, 0.8331, 0.2041, 0.8363, 0.2309, 0.8447, 0.2583, 0.8514, 0.2656, 0.8594, 0.2311, 0.8967, 0.04316, 0.9993, 6.519e-05, 0.8649])
me_cube_002.use_remesh_preserve_volume = False
me_cube_002.use_remesh_preserve_attributes = False
me_cube_002.use_mirror_vertex_groups = False
me_cube_002.update()
me_cube_009 = bpy.data.meshes.new('Cube.009')
me_cube_009.from_pydata([(0.95, -0.75, -0.95), (0.95, 0.75, -0.95), (0.95, -0.75, -0.65), (0.95, 0.75, -0.65), (-1.0, 0.75, -0.95), (-1.0, -0.75, -0.95), (-1.0, -0.75, -0.65), (-1.0, 0.75, -0.65), (0.95, -0.6047, -0.8969), (0.95, -0.5516, -0.8969), (0.95, -0.65, -0.9275), (0.95, -0.65, -0.8969), (0.95, 0.1734, -0.8969), (0.95, -0.6047, -0.9275), (0.95, -0.5516, -0.9275), (0.95, 0.1734, -0.9275), (0.95, 0.2266, -0.8969), (0.95, 0.65, -0.9275), (0.95, 0.2266, -0.9275), (0.95, 0.2719, -0.9275), (0.95, 0.65, -0.8969), (0.95, 0.6498, -0.95), (0.95, 0.2265, -0.95), (0.95, 0.2719, -0.8969), (0.95, 0.75, -0.8969), (0.95, 0.6047, -0.9275), (0.95, 0.6047, -0.8969), (0.95, 0.325, -0.9275), (0.95, 0.5516, -0.9275), (0.95, 0.5516, -0.8969), (0.95, 0.325, -0.8969), (0.8999, -0.65, -0.9275), (0.8999, -0.65, -0.8969), (0.8999, -0.6047, -0.9275), (0.8999, 0.1734, -0.8969), (0.8999, 0.1734, -0.9275), (0.8999, -0.5516, -0.8969), (0.8999, -0.5516, -0.9275), (0.8999, -0.6047, -0.8969), (0.8999, 0.2719, -0.8969), (0.8999, 0.2266, -0.8969), (0.8999, 0.2266, -0.9275), (0.8999, 0.6047, -0.9275), (0.8999, 0.65, -0.9275), (0.8999, 0.2719, -0.9275), (0.8999, 0.65, -0.8969), (0.8999, 0.6047, -0.8969), (0.8999, 0.325, -0.9275), (0.8999, 0.5516, -0.9275), (0.8999, 0.5516, -0.8969), (0.8999, 0.325, -0.8969)], [], [(25, 26, 20, 24, 3, 2, 0, 10, 11, 8, 9, 12, 16, 23, 30, 29, 28, 27, 19, 18, 22, 21, 17), (2, 6, 5, 0), (0, 5, 4, 1, 21, 22), (3, 7, 6, 2), (6, 7, 4, 5), (1, 4, 7, 3, 24), (20, 17, 21, 1, 24), (12, 9, 36, 34), (15, 12, 34, 35), (27, 28, 48, 47), (10, 13, 33, 31), (15, 14, 9, 8, 13, 10, 0, 22, 18, 16, 12), (9, 14, 37, 36), (27, 30, 23, 19), (33, 38, 32, 31), (44, 39, 40, 41), (36, 37, 35, 34), (43, 45, 46, 42), (48, 49, 50, 47), (29, 30, 50, 49), (23, 16, 40, 39), (18, 19, 44, 41), (14, 15, 35, 37), (30, 27, 47, 50), (16, 18, 41, 40), (8, 11, 32, 38), (28, 29, 49, 48), (25, 17, 43, 42), (20, 26, 46, 45), (13, 8, 38, 33), (19, 23, 39, 44), (26, 25, 42, 46), (11, 10, 31, 32), (17, 20, 45, 43)])
_uv = me_cube_009.uv_layers.new(name='UVMap')
_uv.uv.foreach_set('vector', [0.8467, 0.5664, 0.8467, 0.6143, 0.875, 0.6143, 0.9375, 0.6143, 0.9375, 1.0, 0.0, 1.0, 0.0, 0.5312, 0.0625, 0.5664, 0.0625, 0.6143, 0.09082, 0.6143, 0.124, 0.6143, 0.5771, 0.6143, 0.6104, 0.6143, 0.6387, 0.6143, 0.6719, 0.6143, 0.8135, 0.6143, 0.8135, 0.5664, 0.6719, 0.5664, 0.6387, 0.5664, 0.6104, 0.5664, 0.6104, 0.5312, 0.875, 0.5312, 0.875, 0.5664, 0.0, 0.4375, 0.0, 0.2031, 0.0, 0.25, 0.0, 0.25, 0.0, 0.25, 0.0, 0.25, 0.09375, 0.25, 0.375, 0.25, 0.3496, 0.25, 0.2441, 0.25, 0.375, 0.4375, 0.09375, 0.2031, 0.0, 0.2031, 0.0, 0.4375, 0.0, 0.2031, 0.09375, 0.2031, 0.09375, 0.25, 0.0, 0.25, 0.375, 0.25, 0.09375, 0.25, 0.09375, 0.2031, 0.375, 0.4375, 0.375, 0.2832, 0.875, 0.6143, 0.875, 0.5664, 0.875, 0.5312, 0.9375, 0.5312, 0.9375, 0.6143, 0.999, 0.999, 0.9385, 0.999, 0.9385, 0.9385, 0.999, 0.9385, 0.999, 0.9385, 0.999, 0.999, 0.9385, 0.999, 0.9385, 0.9385, 0.9385, 0.9385, 0.999, 0.9385, 0.999, 0.999, 0.9385, 0.999, 0.999, 0.9385, 0.999, 0.999, 0.9385, 0.999, 0.9385, 0.9385, 0.5771, 0.5664, 0.124, 0.5664, 0.124, 0.6143, 0.09082, 0.6143, 0.09082, 0.5664, 0.0625, 0.5664, 0.0, 0.5312, 0.6104, 0.5312, 0.6104, 0.5664, 0.6104, 0.6143, 0.5771, 0.6143, 0.999, 0.9385, 0.999, 0.999, 0.9385, 0.999, 0.9385, 0.9385, 0.6719, 0.5664, 0.6719, 0.6143, 0.6387, 0.6143, 0.6387, 0.5664, 0.999, 0.9385, 0.999, 0.999, 0.9385, 0.999, 0.9385, 0.9385, 0.999, 0.9385, 0.999, 0.999, 0.9385, 0.999, 0.9385, 0.9385, 0.9385, 0.999, 0.9385, 0.9385, 0.999, 0.9385, 0.999, 0.999, 0.999, 0.9385, 0.999, 0.999, 0.9385, 0.999, 0.9385, 0.9385, 0.999, 0.9385, 0.999, 0.999, 0.9385, 0.999, 0.9385, 0.9385, 0.999, 0.999, 0.9385, 0.999, 0.9385, 0.9385, 0.999, 0.9385, 0.999, 0.9385, 0.999, 0.999, 0.9385, 0.999, 0.9385, 0.9385, 0.999, 0.9385, 0.999, 0.999, 0.9385, 0.999, 0.9385, 0.9385, 0.9385, 0.9385, 0.999, 0.9385, 0.999, 0.999, 0.9385, 0.999, 0.999, 0.9385, 0.999, 0.999, 0.9385, 0.999, 0.9385, 0.9385, 0.999, 0.9385, 0.999, 0.999, 0.9385, 0.999, 0.9385, 0.9385, 0.999, 0.9385, 0.999, 0.999, 0.9385, 0.999, 0.9385, 0.9385, 0.999, 0.9385, 0.999, 0.999, 0.9385, 0.999, 0.9385, 0.9385, 0.999, 0.9385, 0.999, 0.999, 0.9385, 0.999, 0.9385, 0.9385, 0.999, 0.9385, 0.999, 0.999, 0.9385, 0.999, 0.9385, 0.9385, 0.999, 0.9385, 0.999, 0.999, 0.9385, 0.999, 0.9385, 0.9385, 0.999, 0.9385, 0.999, 0.999, 0.9385, 0.999, 0.9385, 0.9385, 0.999, 0.9385, 0.999, 0.999, 0.9385, 0.999, 0.9385, 0.9385, 0.999, 0.9385, 0.999, 0.999, 0.9385, 0.999, 0.9385, 0.9385, 0.999, 0.9385, 0.999, 0.999, 0.9385, 0.999, 0.9385, 0.9385])
me_cube_009.materials.append(mat_material)
me_cube_009.use_remesh_preserve_volume = False
me_cube_009.use_remesh_preserve_attributes = False
me_cube_009.use_mirror_vertex_groups = False
me_cube_009.update()
me_cube_001 = bpy.data.meshes.new('Cube.001')
me_cube_001.from_pydata([(1.0, -0.75, -0.95), (1.0, 0.75, -0.95), (1.0, -0.75, -0.65), (1.0, 0.75, -0.65), (0.875, -0.75, -0.65), (0.875, -0.75, -0.95), (0.875, 0.75, -0.95), (0.875, 0.75, -0.65), (-1.0, 0.75, -0.65), (-1.0, 0.75, -0.95), (-1.0, -0.75, -0.95), (-1.0, -0.75, -0.65), (-1.0, 0.75, -0.65)], [], [(3, 2, 0, 1), (4, 2, 3, 7), (1, 6, 7, 3), (0, 5, 6, 1), (11, 12, 9, 10), (5, 0, 2, 4)])
_uv = me_cube_001.uv_layers.new(name='UVMap')
_uv.uv.foreach_set('vector', [0.375, 0.4375, 0.0, 0.4375, 0.0, 0.25, 0.375, 0.25, 0.3828, 0.2969, 0.3906, 0.2969, 0.3906, 0.3906, 0.3828, 0.3906, 0.3906, 0.3906, 0.3828, 0.3906, 0.3828, 0.4375, 0.3906, 0.4375, 0.3828, 0.3906, 0.375, 0.3906, 0.375, 0.2969, 0.3828, 0.2969, 0.0, 0.2031, 0.09375, 0.2031, 0.09375, 0.25, 0.0, 0.25, 0.375, 0.3906, 0.3828, 0.3906, 0.3828, 0.4375, 0.375, 0.4375])
me_cube_001.materials.append(mat_material)
me_cube_001.use_remesh_preserve_volume = False
me_cube_001.use_remesh_preserve_attributes = False
me_cube_001.use_mirror_vertex_groups = False
me_cube_001.update()
me_cube = bpy.data.meshes.new('Cube')
me_cube.from_pydata([(1.0, 1.0, -1.0), (1.0, -1.0, -1.0), (-1.0, -1.0, -1.0), (-1.0, 1.0, -1.0), (1.0, 1.0, 1.3), (1.0, -1.0, 1.3), (-1.0, -1.0, 1.3), (-1.0, 1.0, 1.3), (-1.0, -0.75, 0.8), (1.0, -0.75, 1.3), (1.0, -0.875, 1.3), (0.875, -0.75, 1.3), (0.875, -0.875, 1.3), (1.0, 0.875, 1.3), (1.0, 0.75, 1.3), (1.0, 0.875, -1.0), (0.875, 0.875, 1.3), (0.875, 0.75, 1.3), (-1.0, 0.75, -0.6), (-1.0, 0.75, -0.3), (-1.0, -0.75, -0.3), (-1.0, -0.75, -0.25), (-1.0, -0.75, -0.25), (-1.0, 0.75, -0.25), (1.0, -0.875, -1.0), (-1.0, 0.75, 0.8), (0.875, -0.875, -1.0), (0.875, 0.875, -1.0), (0.875, 0.75, -1.0), (-1.0, 0.75, 0.05), (-1.0, -0.75, 0.05), (-1.0, -0.75, 0.1), (-1.0, 0.75, 0.1), (-1.0, 0.75, 0.4), (-1.0, -0.75, 0.4), (-1.0, -0.75, 0.45), (-1.0, 0.75, 0.45), (-1.0, 0.75, 0.75), (-1.0, -0.75, 0.75), (-1.0, -0.75, 1.1), (-1.0, 0.75, 1.1), (1.0, 0.75, 1.15), (1.0, -0.75, 1.15), (0.875, -0.75, 1.15), (0.875, -0.75, 1.1), (0.875, -0.75, 0.8), (0.875, -0.75, 0.75), (0.875, -0.75, 0.45), (0.875, -0.75, 0.4), (0.875, -0.75, 0.1), (0.875, -0.75, 0.05), (0.875, -0.75, -0.25), (0.875, -0.75, -0.3), (0.875, -0.75, -0.65), (0.875, -0.75, -0.95), (0.875, 0.75, -0.95), (0.875, 0.75, -0.6), (0.875, 0.75, -0.65), (0.875, 0.75, -0.25), (0.875, 0.75, -0.3), (0.875, 0.75, 0.1), (0.875, 0.75, 0.05), (0.875, 0.75, 0.45), (0.875, 0.75, 0.4), (0.875, 0.75, 0.8), (0.875, 0.75, 0.75), (0.875, 0.75, 1.15), (0.875, 0.75, 1.1), (-1.0, 0.75, -1.0), (-1.0, 1.0, 1.1), (-1.0, 0.75, -0.95), (-1.0, -0.75, -0.95), (-1.0, 0.75, -0.65), (-1.0, -0.75, -0.6), (-1.0, -0.75, -0.65), (-1.0, -0.75, -1.0), (-1.0, 0.75, -1.0), (0.875, -0.75, -0.6), (0.875, -0.75, -1.0), (-1.0, -1.0, 1.1), (0.875, -0.75, 1.3), (1.0, -0.875, 1.3), (1.0, -1.0, 1.3), (1.0, 1.0, 1.3), (-1.0, 1.0, 1.3), (-1.0, -1.0, 1.3), (0.875, -0.75, 1.3), (0.875, -0.75, 1.3), (0.875, -0.875, 1.3), (1.0, 0.875, 1.3), (0.875, 0.875, 1.3), (0.875, 0.75, 1.3), (1.0, -0.875, 1.35), (1.0, -1.0, 1.35), (1.0, 1.0, 1.35), (-1.0, 1.0, 1.35), (-1.0, -1.0, 1.35), (0.875, -0.75, 1.35), (0.875, -0.75, 1.35), (0.875, -0.875, 1.35), (1.0, 0.875, 1.35), (0.875, 0.875, 1.35), (0.875, 0.75, 1.35)], [(6, 85), (84, 7), (4, 83), (82, 5)], [(80, 17, 91, 86), (18, 72, 74, 73), (17, 14, 41, 66), (28, 55, 54, 78), (11, 43, 42, 9, 80), (14, 9, 42, 41), (15, 27, 28, 78, 26, 24, 1, 2, 75, 68, 76, 3, 0), (66, 41, 42, 43), (38, 8, 25, 37), (65, 64, 45, 46), (67, 66, 43, 44), (47, 48, 63, 62), (49, 50, 61, 60), (51, 52, 59, 58), (77, 53, 57, 56), (19, 20, 21, 22, 23), (32, 29, 30, 31), (36, 33, 34, 35), (75, 71, 70, 76, 68), (2, 79, 39, 75), (3, 76, 40, 69), (24, 26, 99, 92), (17, 80, 9, 14), (10, 12, 88, 81), (11, 80, 86, 87), (16, 13, 89, 90), (2, 1, 93, 96), (94, 95, 96, 93, 92, 99, 98, 97, 102, 101, 100), (69, 79, 96, 95), (86, 91, 102, 97), (1, 24, 92, 93), (15, 0, 94, 100), (3, 95, 94, 0), (27, 15, 100, 101), (28, 27, 101, 102), (26, 78, 98, 99)])
_uv = me_cube.uv_layers.new(name='UVMap')
_uv.uv.foreach_set('vector', [0.01562, 0.6953, 0.1094, 0.6953, 0.1094, 0.6953, 0.01562, 0.6953, 0.2656, 0.5156, 0.2656, 0.5078, 0.3594, 0.5078, 0.3594, 0.5156, 0.7578, 1.0, 0.7656, 1.0, 0.7656, 0.9766, 0.7578, 0.9766, 0.4844, 0.4453, 0.4844, 0.4531, 0.3906, 0.4531, 0.3906, 0.4453, 0.75, 1.0, 0.75, 0.9766, 0.7578, 0.9766, 0.7578, 1.0, 0.75, 1.0, 0.75, 1.0, 0.0, 1.0, 0.0, 0.8125, 0.75, 0.8125, 0.007812, 0.5625, 0.007812, 0.5703, 0.01562, 0.5703, 0.1094, 0.5703, 0.1172, 0.5703, 0.1172, 0.5625, 0.125, 0.5625, 0.125, 0.6875, 0.1094, 0.6875, 0.01562, 0.6875, 0.01562, 0.6875, 0.0, 0.6875, 0.0, 0.5625, 0.75, 0.9766, 0.7578, 0.9766, 0.7578, 0.8828, 0.75, 0.8828, 0.3594, 0.7188, 0.3594, 0.7266, 0.2656, 0.7266, 0.2656, 0.7188, 0.4844, 0.7188, 0.4844, 0.7266, 0.3906, 0.7266, 0.3906, 0.7188, 0.4844, 0.7734, 0.4844, 0.7812, 0.3906, 0.7812, 0.3906, 0.7734, 0.3906, 0.6719, 0.3906, 0.6641, 0.4844, 0.6641, 0.4844, 0.6719, 0.3906, 0.6172, 0.3906, 0.6094, 0.4844, 0.6094, 0.4844, 0.6172, 0.3906, 0.5625, 0.3906, 0.5547, 0.4844, 0.5547, 0.4844, 0.5625, 0.3906, 0.5078, 0.3906, 0.5, 0.4844, 0.5, 0.4844, 0.5078, 0.2656, 0.5547, 0.2656, 0.5547, 0.3594, 0.5547, 0.3594, 0.5625, 0.2656, 0.5625, 0.2656, 0.6172, 0.2656, 0.6094, 0.3594, 0.6094, 0.3594, 0.6172, 0.2656, 0.6719, 0.2656, 0.6641, 0.3594, 0.6641, 0.3594, 0.6719, 0.3594, 0.4453, 0.3594, 0.4531, 0.2656, 0.4531, 0.2656, 0.4453, 0.2656, 0.4453, 0.375, 0.4453, 0.375, 0.7734, 0.3594, 0.7734, 0.3594, 0.4453, 0.25, 0.4453, 0.2656, 0.4453, 0.2656, 0.7734, 0.25, 0.7734, 0.5078, 0.4453, 0.5, 0.4453, 0.5, 0.8125, 0.5078, 0.8125, 0.1094, 0.6953, 0.01562, 0.6953, 0.01562, 0.6875, 0.1094, 0.6875, 0.5078, 0.8125, 0.5, 0.8125, 0.5, 0.8125, 0.5078, 0.8125, 0.75, 1.0, 0.75, 1.0, 0.75, 1.0, 0.75, 1.0, 0.5078, 0.8125, 0.5156, 0.8125, 0.5156, 0.8125, 0.5078, 0.8125, 0.25, 0.4453, 0.125, 0.4453, 0.125, 0.8125, 0.25, 0.8125, 0.125, 0.6875, 0.125, 0.8125, 0.0, 0.8125, 0.0, 0.6875, 0.007812, 0.6875, 0.007812, 0.6953, 0.01562, 0.6953, 0.01562, 0.6953, 0.1094, 0.6953, 0.1172, 0.6953, 0.1172, 0.6875, 0.375, 0.7734, 0.25, 0.7734, 0.25, 0.8125, 0.375, 0.8125, 0.3906, 0.8047, 0.4844, 0.8047, 0.4844, 0.8125, 0.3906, 0.8125, 0.375, 0.4453, 0.3828, 0.4453, 0.3828, 0.8125, 0.375, 0.8125, 0.4922, 0.4453, 0.5, 0.4453, 0.5, 0.8125, 0.4922, 0.8125, 0.25, 0.4453, 0.25, 0.8125, 0.125, 0.8125, 0.125, 0.4453, 0.5078, 0.4453, 0.5156, 0.4453, 0.5156, 0.8125, 0.5078, 0.8125, 0.4844, 0.4453, 0.4922, 0.4453, 0.4922, 0.8125, 0.4844, 0.8125, 0.3828, 0.4453, 0.3906, 0.4453, 0.3906, 0.8125, 0.3828, 0.8125])
me_cube.materials.append(mat_material)
me_cube.use_remesh_preserve_volume = False
me_cube.use_remesh_preserve_attributes = False
me_cube.use_mirror_vertex_groups = False
me_cube.update()

# ---- objects
ob_3_switch = bpy.data.objects.new('3 switch', me_cube_003)
ob_switches = bpy.data.objects.new('_switches', me_cube_002)
ob_2_cpu = bpy.data.objects.new('2 cpu', me_cube_009)
ob_1_blank_plate = bpy.data.objects.new('1 blank plate', me_cube_001)
ob_0_container = bpy.data.objects.new('0 container', me_cube)

# ---- transforms, parenting, visibility, modifiers, constraints
ob_3_switch.location = (0.0, 0.0, 0.0)
ob_3_switch.lineart.crease_threshold = 0.0
ob_switches.location = (16.29, 18.15, 8.063)
ob_switches.lineart.crease_threshold = 0.0
ob_2_cpu.location = (8.0, 24.0, 27.0)
ob_2_cpu.scale = (8.0, 8.0, 20.0)
ob_2_cpu.lock_rotations_4d = False
ob_2_cpu.empty_display_type = 'ARROWS'
ob_2_cpu.lineart.crease_threshold = 0.0
ob_1_blank_plate.location = (8.0, 24.0, 20.0)
ob_1_blank_plate.scale = (8.0, 8.0, 20.0)
ob_1_blank_plate.lock_rotations_4d = False
ob_1_blank_plate.empty_display_type = 'ARROWS'
ob_1_blank_plate.hide_viewport = True
ob_1_blank_plate.lineart.crease_threshold = 0.0
ob_0_container.location = (8.0, 8.0, 20.0)
ob_0_container.scale = (8.0, 8.0, 20.0)
ob_0_container.lock_rotations_4d = False
ob_0_container.empty_display_type = 'ARROWS'
ob_0_container.hide_viewport = True
ob_0_container.lineart.crease_threshold = 0.0

# ---- collection membership
col_collection_1.objects.link(ob_3_switch)
col_collection_1.objects.link(ob_switches)
col_collection_1.objects.link(ob_2_cpu)
col_collection_1.objects.link(ob_1_blank_plate)
col_collection_1.objects.link(ob_0_container)

# ---- scene / render settings (as saved in the file)
scene.frame_start = 1; scene.frame_end = 250; scene.frame_set(1)
scene.render.engine = 'BLENDER_EEVEE_NEXT'
scene.render.resolution_percentage = 50
scene.render.dither_intensity = 0.0
scene.cycles.use_denoising = False
scene.cycles.samples = 128
scene.cycles.sampling_pattern = 'TABULATED_SOBOL'
scene.cycles.use_adaptive_sampling = False
scene.cycles.use_light_tree = False
scene.cycles.blur_glossy = 0.0
scene.cycles.sample_clamp_indirect = 0.0
scene.view_settings.view_transform = 'Standard'
bpy.context.view_layer.update()

# ---- added for rendering (the .blend has no active camera and no usable light): camera, sun
cam_auto = bpy.data.cameras.new('AutoCamera')
cam_auto.lens = 50.0
cam_auto.sensor_width = 36.0
cam_auto.clip_end = 1000.0
ob_auto_camera = bpy.data.objects.new('AutoCamera', cam_auto)
scene.collection.objects.link(ob_auto_camera)
ob_auto_camera.location = (43.151, -28.2041, 34.9694)
ob_auto_camera.rotation_euler = (1.09748, -7.21219e-08, 0.694738)
scene.camera = ob_auto_camera
light_auto_sun = bpy.data.lights.new('AutoSun', 'SUN')
light_auto_sun.energy = 3.0
light_auto_sun.angle = 0.0523599
ob_auto_sun = bpy.data.objects.new('AutoSun', light_auto_sun)
scene.collection.objects.link(ob_auto_sun)
ob_auto_sun.rotation_euler = (0.872665, 0.174533, 0.523599)
bpy.context.view_layer.update()
